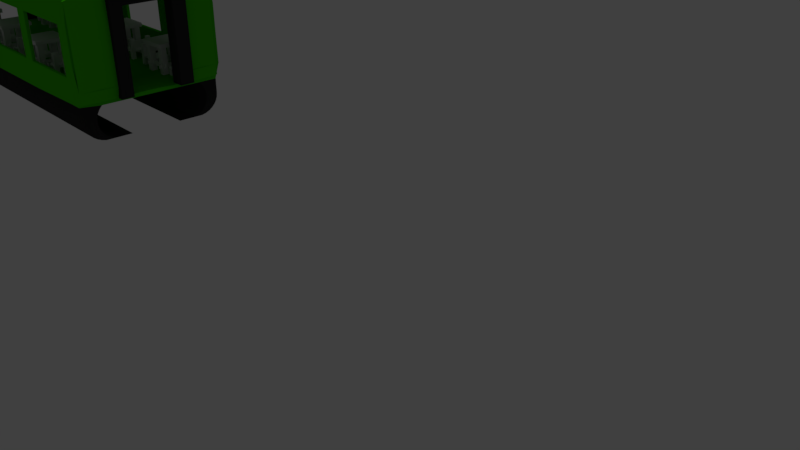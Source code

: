 # Source: magleves_wagon.blend  (saved by Blender 2.78.0; exported with 4.5.12 LTS)
import bpy
from mathutils import Matrix  # noqa: F401  (used for matrix-valued properties, if any)

bpy.ops.wm.read_factory_settings(use_empty=True)
scene = bpy.context.scene
scene.name = 'Scene'

# ---- collections
col_collection_1 = bpy.data.collections.new('Collection 1'); scene.collection.children.link(col_collection_1)

# ---- materials (node trees are filled in below, after node groups)
mat_material_001 = bpy.data.materials.new('Material.001')
mat_material_001.alpha_threshold = 0.0
mat_material_001.use_transparent_shadow = False
mat_material_001.diffuse_color = (0.05287, 0.5489, 0.0, 1.0)
mat_material_001.roughness = 0.5
mat_material_002 = bpy.data.materials.new('Material.002')
mat_material_002.alpha_threshold = 0.0
mat_material_002.use_transparent_shadow = False
mat_material_002.diffuse_color = (0.02721, 0.02721, 0.02721, 1.0)
mat_material_002.roughness = 0.5
mat_material_000 = bpy.data.materials.new('Material.000')
mat_material_000.alpha_threshold = 0.0
mat_material_000.use_transparent_shadow = False
mat_material_000.diffuse_color = (0.02721, 0.02721, 0.02721, 1.0)
mat_material_000.roughness = 0.5
mat_none_006 = bpy.data.materials.new('none.006')
mat_none_006.alpha_threshold = 0.0
mat_none_006.use_transparent_shadow = False
mat_none_006.roughness = 0.5
mat_none = bpy.data.materials.new('none')
mat_none.alpha_threshold = 0.0
mat_none.use_transparent_shadow = False
mat_none.roughness = 0.5
mat_none_005 = bpy.data.materials.new('none.005')
mat_none_005.alpha_threshold = 0.0
mat_none_005.use_transparent_shadow = False
mat_none_005.roughness = 0.5
mat_none_001 = bpy.data.materials.new('none.001')
mat_none_001.alpha_threshold = 0.0
mat_none_001.use_transparent_shadow = False
mat_none_001.roughness = 0.5
mat_none_002 = bpy.data.materials.new('none.002')
mat_none_002.alpha_threshold = 0.0
mat_none_002.use_transparent_shadow = False
mat_none_002.roughness = 0.5
mat_none_003 = bpy.data.materials.new('none.003')
mat_none_003.alpha_threshold = 0.0
mat_none_003.use_transparent_shadow = False
mat_none_003.roughness = 0.5
mat_none_004 = bpy.data.materials.new('none.004')
mat_none_004.alpha_threshold = 0.0
mat_none_004.use_transparent_shadow = False
mat_none_004.roughness = 0.5
mat_none_007 = bpy.data.materials.new('none.007')
mat_none_007.alpha_threshold = 0.0
mat_none_007.use_transparent_shadow = False
mat_none_007.roughness = 0.5
mat_none_008 = bpy.data.materials.new('none.008')
mat_none_008.alpha_threshold = 0.0
mat_none_008.use_transparent_shadow = False
mat_none_008.roughness = 0.5
mat_none_009 = bpy.data.materials.new('none.009')
mat_none_009.alpha_threshold = 0.0
mat_none_009.use_transparent_shadow = False
mat_none_009.roughness = 0.5
mat_none_010 = bpy.data.materials.new('none.010')
mat_none_010.alpha_threshold = 0.0
mat_none_010.use_transparent_shadow = False
mat_none_010.roughness = 0.5
mat_none_011 = bpy.data.materials.new('none.011')
mat_none_011.alpha_threshold = 0.0
mat_none_011.use_transparent_shadow = False
mat_none_011.roughness = 0.5
mat_none_012 = bpy.data.materials.new('none.012')
mat_none_012.alpha_threshold = 0.0
mat_none_012.use_transparent_shadow = False
mat_none_012.roughness = 0.5
mat_none_013 = bpy.data.materials.new('none.013')
mat_none_013.alpha_threshold = 0.0
mat_none_013.use_transparent_shadow = False
mat_none_013.roughness = 0.5
mat_none_014 = bpy.data.materials.new('none.014')
mat_none_014.alpha_threshold = 0.0
mat_none_014.use_transparent_shadow = False
mat_none_014.roughness = 0.5
mat_none_015 = bpy.data.materials.new('none.015')
mat_none_015.alpha_threshold = 0.0
mat_none_015.use_transparent_shadow = False
mat_none_015.roughness = 0.5
mat_none_016 = bpy.data.materials.new('none.016')
mat_none_016.alpha_threshold = 0.0
mat_none_016.use_transparent_shadow = False
mat_none_016.roughness = 0.5
mat_none_017 = bpy.data.materials.new('none.017')
mat_none_017.alpha_threshold = 0.0
mat_none_017.use_transparent_shadow = False
mat_none_017.roughness = 0.5
mat_none_018 = bpy.data.materials.new('none.018')
mat_none_018.alpha_threshold = 0.0
mat_none_018.use_transparent_shadow = False
mat_none_018.roughness = 0.5
mat_none_019 = bpy.data.materials.new('none.019')
mat_none_019.alpha_threshold = 0.0
mat_none_019.use_transparent_shadow = False
mat_none_019.roughness = 0.5
mat_none_020 = bpy.data.materials.new('none.020')
mat_none_020.alpha_threshold = 0.0
mat_none_020.use_transparent_shadow = False
mat_none_020.roughness = 0.5
mat_none_021 = bpy.data.materials.new('none.021')
mat_none_021.alpha_threshold = 0.0
mat_none_021.use_transparent_shadow = False
mat_none_021.roughness = 0.5
mat_none_022 = bpy.data.materials.new('none.022')
mat_none_022.alpha_threshold = 0.0
mat_none_022.use_transparent_shadow = False
mat_none_022.roughness = 0.5
mat_none_023 = bpy.data.materials.new('none.023')
mat_none_023.alpha_threshold = 0.0
mat_none_023.use_transparent_shadow = False
mat_none_023.roughness = 0.5

# ---- material node trees

# ---- world
world_world = bpy.data.worlds.new('World'); scene.world = world_world
world_world.color = (0.05088, 0.05088, 0.05088)
world_world.use_sun_shadow = False
world_world.sun_shadow_jitter_overblur = 0.0
world_world.cycles.sampling_method = 'MANUAL'

# ---- cameras
cam_camera = bpy.data.cameras.new('Camera')
cam_camera.clip_end = 100.0
cam_camera.lens = 35.0
cam_camera.sensor_width = 32.0
cam_camera.sensor_height = 18.0
cam_camera.ortho_scale = 7.314
cam_camera.dof.focus_distance = 0.0
cam_camera.dof.aperture_fstop = 128.0

# ---- lights
light_lamp = bpy.data.lights.new('Lamp', 'POINT')
light_lamp.transmission_factor = 0.0
light_lamp.cutoff_distance = 30.0
light_lamp.energy = 100.0
light_lamp.shadow_buffer_clip_start = 1.001
light_lamp.shadow_soft_size = 0.1
light_lamp.shadow_maximum_resolution = 0.006
light_lamp.use_absolute_resolution = True

# ---- meshes
me_cylinder_002 = bpy.data.meshes.new('Cylinder.002')
me_cylinder_002.from_pydata([(2.91, 1.0, -1.0), (2.91, 1.0, 0.9999), (2.911, -0.1046, -1.373), (2.911, -0.1046, 1.381), (2.905, 0.309, -1.373), (2.905, 0.309, 1.381), (2.906, 0.6691, -1.373), (2.906, 0.6691, 1.381), (2.912, 0.9135, -1.373), (2.912, 0.9135, 1.381), (-1.297, 1.0, 1.0), (-1.297, 1.0, -1.0), (-1.29, 1.0, 0.5556), (-1.29, 1.0, 0.7778), (-1.29, 1.0, -1.0), (-1.29, 1.0, 1.0), (-1.938, 0.9136, 0.5556), (-1.938, 0.9136, -0.5555), (-1.531, 1.0, 0.5556), (2.91, 1.0, 0.7777), (2.91, 1.0, 0.5555), (2.91, 1.0, 0.3333), (2.91, 1.0, 0.1111), (2.91, 1.0, -0.1112), (2.91, 1.0, -0.3334), (2.91, 1.0, -0.5556), (2.91, 1.0, -0.7778), (-1.297, 1.0, 0.7778), (-1.297, 1.0, 0.5556), (-1.297, 1.0, 0.3334), (-1.297, 1.0, 0.1111), (-1.297, 1.0, -0.1111), (-1.297, 1.0, -0.3333), (-1.297, 1.0, -0.7777), (2.909, 0.01949, -1.373), (2.909, 0.01949, 1.381), (-1.29, 1.0, 0.3334), (-1.29, 1.0, 0.1111), (-1.29, 1.0, -0.1111), (-1.29, 1.0, -0.3333), (-1.29, 1.0, -0.7777), (-0.4671, 1.0, 0.5556), (-0.2884, 1.0, 0.5556), (-1.623, 0.1456, 1.381), (-1.621, -0.1045, 1.381), (0.7247, 1.0, 1.0), (0.7254, -0.1045, -1.373), (0.7193, 0.309, -1.373), (0.7206, 0.6691, -1.373), (0.7265, 0.9135, -1.373), (0.7235, 0.1455, -1.373), (0.7235, 0.1455, 1.381), (0.7247, 1.0, -0.7778), (0.7247, 1.0, -0.5556), (0.7247, 1.0, -0.3333), (0.7247, 1.0, -0.1111), (0.7247, 1.0, 0.1111), (0.7247, 1.0, 0.3333), (0.7247, 1.0, 0.5555), (0.7247, 1.0, 0.7778), (0.7265, 0.9135, 1.381), (0.7206, 0.6691, 1.381), (0.7193, 0.309, 1.381), (0.7254, -0.1045, 1.381), (0.7247, 1.0, -1.0), (1.617, 1.0, 1.0), (1.618, -0.1046, -1.373), (1.612, 0.309, -1.373), (1.613, 0.6691, -1.373), (1.619, 0.9135, -1.373), (1.616, 0.1455, -1.373), (1.616, 0.1455, 1.381), (1.617, 1.0, -0.7778), (1.617, 1.0, -0.5556), (1.617, 1.0, -0.3334), (1.617, 1.0, -0.1111), (1.617, 1.0, 0.1111), (1.617, 1.0, 0.3333), (1.617, 1.0, 0.5555), (1.617, 1.0, 0.7777), (1.619, 0.9135, 1.381), (1.613, 0.6691, 1.381), (1.612, 0.309, 1.381), (1.618, -0.1046, 1.381), (1.617, 1.0, -1.0), (1.797, 1.0, 1.0), (1.798, -0.1046, -1.373), (1.792, 0.309, -1.373), (1.793, 0.6691, -1.373), (1.799, 0.9135, -1.373), (1.796, 0.1455, -1.373), (1.796, 0.1455, 1.381), (1.797, 1.0, -0.7778), (1.797, 1.0, -0.5556), (1.797, 1.0, -0.3334), (1.797, 1.0, -0.1111), (1.797, 1.0, 0.1111), (1.797, 1.0, 0.3333), (1.797, 1.0, 0.5555), (1.797, 1.0, 0.7777), (1.799, 0.9135, 1.381), (1.793, 0.6691, 1.381), (1.792, 0.309, 1.381), (1.798, -0.1046, 1.381), (1.797, 1.0, -1.0), (2.71, 1.0, 0.9999), (2.711, -0.1046, -1.373), (2.705, 0.309, -1.373), (2.706, 0.6691, -1.373), (2.712, 0.9135, -1.373), (2.709, 0.1455, -1.373), (2.709, 0.1455, 1.381), (2.71, 1.0, -0.7778), (2.71, 1.0, -0.5556), (2.71, 1.0, -0.3334), (2.71, 1.0, -0.1112), (2.71, 1.0, 0.1111), (2.71, 1.0, 0.3333), (2.71, 1.0, 0.5555), (2.71, 1.0, 0.7777), (2.712, 0.9135, 1.381), (2.706, 0.6691, 1.381), (2.705, 0.309, 1.381), (2.711, -0.1046, 1.381), (2.71, 1.0, -1.0), (-1.296, 1.0, -1.0), (-1.296, 1.0, 0.7778), (-1.296, 1.0, 0.5556), (-1.296, 1.0, -0.1111), (-1.296, 1.0, -0.5555), (-1.296, 1.0, -0.7777), (-1.291, 1.0, 0.5556), (-1.291, 1.0, 0.7778), (-1.291, 1.0, -1.0), (-1.291, 1.0, -0.1111), (-1.291, 1.0, -0.5555), (-1.291, 1.0, -0.7777), (-1.414, 1.0, 0.576), (2.911, -0.1046, -0.9798), (2.911, -0.1046, -0.5864), (2.911, -0.1046, -0.193), (2.911, -0.1046, 0.2003), (2.911, -0.1046, 0.5937), (2.911, -0.1046, 0.9871), (2.909, 0.01949, -0.9798), (2.909, 0.01949, -0.5545), (2.909, 0.01949, 0.5618), (2.909, 0.01949, 0.9871), (0.7254, -0.1045, -0.9798), (0.7254, -0.1045, -0.5864), (0.7254, -0.1045, -0.193), (0.7254, -0.1045, 0.2004), (0.7254, -0.1045, 0.5938), (0.7254, -0.1045, 0.9872), (1.618, -0.1046, -0.9798), (1.618, -0.1046, -0.5864), (1.618, -0.1046, -0.193), (1.618, -0.1046, 0.2004), (1.618, -0.1046, 0.5938), (1.618, -0.1046, 0.9871), (1.798, -0.1046, -0.9798), (1.798, -0.1046, -0.5864), (1.798, -0.1046, -0.193), (1.798, -0.1046, 0.2004), (1.798, -0.1046, 0.5938), (1.798, -0.1046, 0.9871), (2.711, -0.1046, -0.9798), (2.711, -0.1046, -0.5864), (2.711, -0.1046, -0.193), (2.711, -0.1046, 0.2003), (2.711, -0.1046, 0.5937), (2.711, -0.1046, 0.9871), (2.91, 1.0, 0.9999), (2.911, -0.1046, -1.373), (2.905, 0.309, -1.373), (2.906, 0.6691, -1.373), (2.912, 0.9135, -1.373), (2.909, 0.01949, -1.373), (2.909, 0.01949, 1.381), (2.91, 1.0, -0.7778), (2.91, 1.0, -0.5556), (2.91, 1.0, -0.3334), (2.91, 1.0, -0.1112), (2.91, 1.0, 0.1111), (2.91, 1.0, 0.3333), (2.91, 1.0, 0.5555), (2.91, 1.0, 0.7777), (2.912, 0.9135, 1.381), (2.906, 0.6691, 1.381), (2.905, 0.309, 1.381), (2.911, -0.1046, 1.381), (2.91, 1.0, -1.0), (2.911, -0.1046, -0.9798), (2.911, -0.1046, -0.5864), (2.911, -0.1046, -0.193), (2.911, -0.1046, 0.2003), (2.911, -0.1046, 0.5937), (2.911, -0.1046, 0.9871), (-1.29, 1.0, 0.5556), (-1.938, 0.9136, 0.5556), (-1.531, 1.0, 0.5556), (2.91, 1.0, 0.5555), (-1.297, 1.0, 0.5556), (-0.4671, 1.0, 0.5556), (-0.2884, 1.0, 0.5556), (0.7247, 1.0, 0.5555), (1.617, 1.0, 0.5555), (1.797, 1.0, 0.5555), (2.71, 1.0, 0.5555), (-1.296, 1.0, 0.5556), (-1.291, 1.0, 0.5556), (-1.414, 1.0, 0.576), (2.91, 1.0, 0.5555), (-1.29, 1.0, -0.5555), (-1.938, 0.9136, -0.5555), (-1.531, 1.0, -0.5555), (2.91, 1.0, -0.5556), (-1.297, 1.0, -0.5555), (-0.4671, 1.0, -0.5555), (0.7247, 1.0, -0.5556), (1.617, 1.0, -0.5556), (1.797, 1.0, -0.5556), (2.71, 1.0, -0.5556), (-1.414, 1.0, -0.576), (2.91, 1.0, -0.5556), (2.709, 0.1455, 1.381), (2.71, 1.0, -0.7778), (2.71, 1.0, -0.5556), (2.71, 1.0, -0.3334), (2.71, 1.0, -0.1112), (2.71, 1.0, 0.1111), (2.71, 1.0, 0.3333), (2.71, 1.0, 0.5555), (2.71, 1.0, 0.7777), (2.712, 0.9135, 1.381), (2.706, 0.6691, 1.381), (2.705, 0.309, 1.381), (2.711, -0.1046, 1.381), (2.71, 1.0, -1.0), (2.711, -0.1046, -0.9798), (2.711, -0.1046, -0.5864), (2.711, -0.1046, -0.193), (2.711, -0.1046, 0.2003), (2.711, -0.1046, 0.5937), (2.711, -0.1046, 0.9871), (2.71, 1.0, 0.9999), (2.711, -0.1046, -1.373), (2.705, 0.309, -1.373), (2.706, 0.6691, -1.373), (2.712, 0.9135, -1.373), (2.709, 0.1455, -1.373), (2.71, 1.0, 0.5555), (2.71, 1.0, -0.5556), (2.91, 1.0, 0.9999), (2.911, -0.1046, -1.373), (2.905, 0.309, -1.373), (2.906, 0.6691, -1.373), (2.912, 0.9135, -1.373), (2.909, 0.01949, -1.373), (2.909, 0.01949, 1.381), (2.91, 1.0, -0.7778), (2.91, 1.0, -0.5556), (2.91, 1.0, -0.3334), (2.91, 1.0, -0.1112), (2.91, 1.0, 0.1111), (2.91, 1.0, 0.3333), (2.91, 1.0, 0.5555), (2.91, 1.0, 0.7777), (2.912, 0.9135, 1.381), (2.906, 0.6691, 1.381), (2.905, 0.309, 1.381), (2.911, -0.1046, 1.381), (2.91, 1.0, -1.0), (2.911, -0.1046, -0.9798), (2.911, -0.1046, -0.5864), (2.911, -0.1046, -0.193), (2.911, -0.1046, 0.2003), (2.911, -0.1046, 0.5937), (2.911, -0.1046, 0.9871), (2.91, 1.0, 0.5555), (2.91, 1.0, -0.5556), (2.915, 1.001, -0.5566), (2.915, 1.001, 0.5506), (0.5257, 0.1455, 1.381), (0.5269, 1.0, -0.7778), (0.5269, 1.0, -0.5556), (0.5269, 1.0, -0.3333), (0.5269, 1.0, -0.1111), (0.5269, 1.0, 0.1111), (0.5269, 1.0, 0.3333), (0.5269, 1.0, 0.5555), (0.5269, 1.0, 0.7778), (0.5287, 0.9135, 1.381), (0.5228, 0.6691, 1.381), (0.5215, 0.309, 1.381), (0.5276, -0.1045, 1.381), (0.5269, 1.0, -1.0), (0.5269, 1.0, 1.0), (0.5276, -0.1045, -1.373), (0.5215, 0.309, -1.373), (0.5228, 0.6691, -1.373), (0.5287, 0.9135, -1.373), (0.5257, 0.1455, -1.373), (0.5276, -0.1045, -0.9798), (0.5276, -0.1045, -0.5864), (0.5276, -0.1045, -0.193), (0.5276, -0.1045, 0.2004), (0.5276, -0.1045, 0.5938), (0.5276, -0.1045, 0.9872), (0.5269, 1.0, 0.5555), (0.5269, 1.0, -0.5556), (-0.3689, 0.1455, 1.381), (-0.3678, 1.0, -0.7778), (-0.3678, 1.0, -0.5555), (-0.3678, 1.0, -0.3333), (-0.3678, 1.0, -0.1111), (-0.3678, 1.0, 0.1111), (-0.3678, 1.0, 0.3333), (-0.3678, 1.0, 0.5556), (-0.3678, 1.0, 0.7778), (-0.3659, 0.9135, 1.381), (-0.3718, 0.6691, 1.381), (-0.3732, 0.309, 1.381), (-0.3671, -0.1045, 1.381), (-0.3678, 1.0, -1.0), (-0.3671, -0.1045, -0.9797), (-0.3671, -0.1045, -0.5864), (-0.3671, -0.1045, -0.193), (-0.3671, -0.1045, 0.2004), (-0.3671, -0.1045, 0.5938), (-0.3671, -0.1045, 0.9872), (-0.3678, 1.0, 0.5556), (-0.3678, 1.0, -0.5555), (-0.3678, 1.0, 1.0), (-0.3671, -0.1045, -1.373), (-0.3732, 0.309, -1.373), (-0.3719, 0.6691, -1.373), (-0.3659, 0.9135, -1.373), (-0.3689, 0.1455, -1.373), (-0.5813, 0.1455, 1.381), (-0.5802, 1.0, -0.7778), (-0.5802, 1.0, -0.5555), (-0.5802, 1.0, -0.3333), (-0.5802, 1.0, -0.1111), (-0.5802, 1.0, 0.1111), (-0.5802, 1.0, 0.3333), (-0.5802, 1.0, 0.5556), (-0.5802, 1.0, 0.7778), (-0.5784, 0.9135, 1.381), (-0.5843, 0.6691, 1.381), (-0.5856, 0.309, 1.381), (-0.5795, -0.1045, 1.381), (-0.5802, 1.0, -1.0), (-0.5795, -0.1045, -0.9797), (-0.5795, -0.1045, -0.5864), (-0.5795, -0.1045, -0.193), (-0.5795, -0.1045, 0.2004), (-0.5795, -0.1045, 0.5938), (-0.5795, -0.1045, 0.9872), (-0.5802, 1.0, 0.5556), (-0.5802, 1.0, -0.5555), (-0.5802, 1.0, 1.0), (-0.5795, -0.1045, -1.373), (-0.5856, 0.309, -1.373), (-0.5843, 0.6691, -1.373), (-0.5784, 0.9135, -1.373), (-0.5813, 0.1455, -1.373), (-1.486, 0.1456, 1.381), (-1.485, 1.0, -0.7777), (-1.485, 1.0, -0.5555), (-1.485, 1.0, -0.3333), (-1.485, 1.0, -0.1111), (-1.485, 1.0, 0.1111), (-1.485, 1.0, 0.3334), (-1.485, 1.0, 0.5556), (-1.485, 1.0, 0.7778), (-1.483, 0.9136, 1.381), (-1.489, 0.6691, 1.381), (-1.49, 0.309, 1.381), (-1.484, -0.1045, 1.381), (-1.485, 1.0, -1.0), (-1.484, -0.1045, -0.9797), (-1.484, -0.1045, -0.5863), (-1.484, -0.1045, -0.1929), (-1.484, -0.1045, 0.2004), (-1.484, -0.1045, 0.5938), (-1.484, -0.1045, 0.9872), (-1.485, 1.0, 0.5556), (-1.485, 1.0, -0.5555), (-1.485, 1.0, 1.0), (-1.484, -0.1045, -1.373), (-1.49, 0.309, -1.373), (-1.489, 0.6691, -1.373), (-1.483, 0.9136, -1.373), (-1.486, 0.1456, -1.373), (-1.632, 0.1456, 1.381), (-1.631, 1.0, -0.7777), (-1.631, 1.0, -0.5555), (-1.631, 1.0, -0.3333), (-1.631, 1.0, -0.1111), (-1.631, 1.0, 0.1111), (-1.631, 1.0, 0.3334), (-1.631, 1.0, 0.5556), (-1.631, 1.0, 0.7778), (-1.629, 0.9136, 1.381), (-1.635, 0.6691, 1.381), (-1.636, 0.309, 1.381), (-1.63, -0.1045, 1.381), (-1.631, 1.0, -1.0), (-1.63, -0.1045, -0.9797), (-1.63, -0.1045, -0.5544), (-1.63, -0.1045, -0.1929), (-1.63, -0.1045, 0.2004), (-1.63, -0.1045, 0.554), (-1.63, -0.1045, 0.9872), (-1.631, 1.0, 0.5556), (-1.631, 1.0, -0.5555), (-1.631, 1.0, 1.0), (-1.63, -0.1045, -1.373), (-1.636, 0.309, -1.373), (-1.635, 0.6691, -1.373), (-1.629, 0.9136, -1.373), (-1.632, 0.1456, -1.373), (-1.631, 1.0, 1.0), (-1.63, -0.1045, -1.373), (-1.636, 0.309, -1.373), (-1.635, 0.6691, -1.373), (-1.629, 0.9136, -1.373), (-1.632, 0.1456, -1.373), (-1.632, 0.1456, 1.381), (-1.631, 1.0, -0.7777), (-1.631, 1.0, -0.5555), (-1.631, 1.0, -0.3333), (-1.631, 1.0, -0.1111), (-1.631, 1.0, 0.1111), (-1.631, 1.0, 0.3334), (-1.631, 1.0, 0.5556), (-1.631, 1.0, 0.7778), (-1.629, 0.9136, 1.381), (-1.635, 0.6691, 1.381), (-1.636, 0.309, 1.381), (-1.63, -0.1045, 1.381), (-1.631, 1.0, -1.0), (-1.63, -0.1045, -0.9797), (-1.63, -0.1045, -0.5544), (-1.63, -0.1045, -0.1929), (-1.63, -0.1045, 0.2004), (-1.63, -0.1045, 0.554), (-1.63, -0.1045, 0.9872), (-1.631, 1.0, 0.5556), (-1.631, 1.0, -0.5555)], [(125, 11), (199, 16), (126, 27), (128, 31), (130, 33), (203, 41), (204, 42), (407, 44), (135, 129), (13, 132), (14, 133), (38, 134), (40, 136), (211, 137), (18, 200), (17, 214), (266, 282), (261, 281)], [(178, 35, 5, 189), (189, 5, 7, 188), (188, 7, 9, 187), (187, 9, 1, 172), (179, 26, 0, 191), (172, 1, 19, 186), (212, 201, 20, 185), (185, 20, 21, 184), (184, 21, 22, 183), (183, 22, 23, 182), (182, 23, 24, 181), (181, 24, 25, 180), (224, 216, 26, 179), (210, 198, 12, 131), (197, 143, 3, 190), (143, 147, 35, 3), (190, 3, 35, 178), (202, 209, 127, 28), (68, 48, 49, 69), (69, 49, 64, 84), (66, 46, 50, 70), (295, 63, 51, 283), (308, 153, 63, 295), (310, 219, 52, 284), (286, 54, 53, 285), (287, 55, 54, 286), (288, 56, 55, 287), (289, 57, 56, 288), (290, 58, 57, 289), (309, 205, 58, 290), (297, 45, 59, 291), (284, 52, 64, 296), (292, 60, 45, 297), (293, 61, 60, 292), (294, 62, 61, 293), (283, 51, 62, 294), (86, 66, 70, 90), (89, 69, 84, 104), (88, 68, 69, 89), (87, 67, 68, 88), (90, 70, 67, 87), (63, 83, 71, 51), (153, 159, 83, 63), (219, 220, 72, 52), (54, 74, 73, 53), (55, 75, 74, 54), (56, 76, 75, 55), (57, 77, 76, 56), (58, 78, 77, 57), (205, 206, 78, 58), (45, 65, 79, 59), (52, 72, 84, 64), (60, 80, 65, 45), (61, 81, 80, 60), (108, 88, 89, 109), (109, 89, 104, 124), (106, 86, 90, 110), (83, 103, 91, 71), (159, 165, 103, 83), (220, 221, 92, 72), (74, 94, 93, 73), (75, 95, 94, 74), (76, 96, 95, 75), (77, 97, 96, 76), (78, 98, 97, 77), (206, 207, 98, 78), (65, 85, 99, 79), (72, 92, 104, 84), (80, 100, 85, 65), (81, 101, 100, 80), (82, 102, 101, 81), (71, 91, 102, 82), (246, 106, 110, 250), (249, 109, 124, 238), (248, 108, 109, 249), (247, 107, 108, 248), (250, 110, 107, 247), (103, 123, 111, 91), (165, 171, 123, 103), (221, 222, 112, 92), (94, 114, 113, 93), (95, 115, 114, 94), (96, 116, 115, 95), (97, 117, 116, 96), (98, 118, 117, 97), (207, 208, 118, 98), (85, 105, 119, 99), (92, 112, 124, 104), (100, 120, 105, 85), (101, 121, 120, 100), (86, 106, 166, 160), (160, 166, 167, 161), (161, 167, 168, 162), (162, 168, 169, 163), (163, 169, 170, 164), (164, 170, 171, 165), (66, 86, 160, 154), (154, 160, 161, 155), (155, 161, 162, 156), (156, 162, 163, 157), (157, 163, 164, 158), (158, 164, 165, 159), (46, 66, 154, 148), (148, 154, 155, 149), (149, 155, 156, 150), (150, 156, 157, 151), (151, 157, 158, 152), (152, 158, 159, 153), (298, 46, 148, 303), (303, 148, 149, 304), (304, 149, 150, 305), (305, 150, 151, 306), (306, 151, 152, 307), (307, 152, 153, 308), (2, 34, 144, 138), (138, 144, 145, 139), (142, 146, 147, 143), (173, 2, 138, 192), (192, 138, 139, 193), (193, 139, 140, 194), (194, 140, 141, 195), (195, 141, 142, 196), (196, 142, 143, 197), (9, 35, 147, 146, 20, 201, 19, 1), (0, 26, 216, 25, 145, 144, 34, 8), (277, 196, 197, 278), (276, 195, 196, 277), (275, 194, 195, 276), (274, 193, 194, 275), (273, 192, 193, 274), (254, 173, 192, 273), (34, 177, 174, 4), (4, 174, 175, 6), (6, 175, 176, 8), (8, 176, 191, 0), (2, 173, 177, 34), (271, 190, 178, 259), (278, 197, 190, 271), (280, 224, 179, 260), (262, 181, 180, 261), (263, 182, 181, 262), (264, 183, 182, 263), (265, 184, 183, 264), (266, 185, 184, 265), (279, 212, 185, 266), (253, 172, 186, 267), (260, 179, 191, 272), (268, 187, 172, 253), (269, 188, 187, 268), (270, 189, 188, 269), (259, 178, 189, 270), (267, 186, 212, 279), (99, 119, 208, 207), (79, 99, 207, 206), (59, 79, 206, 205), (291, 59, 205, 309), (186, 19, 201, 212), (261, 180, 224, 280), (93, 113, 222, 221), (73, 93, 221, 220), (53, 73, 220, 219), (285, 53, 219, 310), (180, 25, 216, 224), (113, 227, 252, 222), (119, 233, 251, 208), (111, 225, 236, 122), (122, 236, 235, 121), (121, 235, 234, 120), (120, 234, 245, 105), (112, 226, 238, 124), (105, 245, 233, 119), (208, 251, 232, 118), (118, 232, 231, 117), (117, 231, 230, 116), (116, 230, 229, 115), (115, 229, 228, 114), (114, 228, 227, 113), (222, 252, 226, 112), (171, 244, 237, 123), (123, 237, 225, 111), (106, 246, 239, 166), (166, 239, 240, 167), (167, 240, 241, 168), (168, 241, 242, 169), (169, 242, 243, 170), (170, 243, 244, 171), (258, 250, 247, 255), (255, 247, 248, 256), (256, 248, 249, 257), (257, 249, 238, 272), (254, 246, 250, 258), (173, 254, 258, 177), (176, 257, 272, 191), (175, 256, 257, 176), (174, 255, 256, 175), (177, 258, 255, 174), (227, 261, 280, 252), (233, 267, 279, 251), (225, 259, 270, 236), (236, 270, 269, 235), (235, 269, 268, 234), (234, 268, 253, 245), (226, 260, 272, 238), (245, 253, 267, 233), (251, 279, 266, 232), (232, 266, 265, 231), (231, 265, 264, 230), (230, 264, 263, 229), (229, 263, 262, 228), (228, 262, 261, 227), (252, 280, 260, 226), (244, 278, 271, 237), (237, 271, 259, 225), (246, 254, 273, 239), (239, 273, 274, 240), (240, 274, 275, 241), (241, 275, 276, 242), (242, 276, 277, 243), (243, 277, 278, 244), (313, 285, 310, 332), (319, 291, 309, 331), (329, 307, 308, 330), (328, 306, 307, 329), (327, 305, 306, 328), (326, 304, 305, 327), (325, 303, 304, 326), (334, 298, 303, 325), (321, 293, 292, 320), (320, 292, 297, 333), (312, 284, 296, 324), (333, 297, 291, 319), (331, 309, 290, 318), (318, 290, 289, 317), (317, 289, 288, 316), (316, 288, 287, 315), (315, 287, 286, 314), (314, 286, 285, 313), (332, 310, 284, 312), (330, 308, 295, 323), (323, 295, 283, 311), (50, 302, 299, 47), (47, 299, 300, 48), (48, 300, 301, 49), (49, 301, 296, 64), (46, 298, 302, 50), (351, 323, 311, 339), (358, 330, 323, 351), (360, 332, 312, 340), (342, 314, 313, 341), (343, 315, 314, 342), (344, 316, 315, 343), (345, 317, 316, 344), (346, 318, 317, 345), (359, 331, 318, 346), (361, 333, 319, 347), (340, 312, 324, 352), (348, 320, 333, 361), (349, 321, 320, 348), (350, 322, 321, 349), (339, 311, 322, 350), (362, 334, 325, 353), (353, 325, 326, 354), (354, 326, 327, 355), (355, 327, 328, 356), (356, 328, 329, 357), (357, 329, 330, 358), (347, 319, 331, 359), (341, 313, 332, 360), (300, 336, 337, 301), (301, 337, 324, 296), (298, 334, 338, 302), (369, 341, 360, 388), (375, 347, 359, 387), (385, 357, 358, 386), (384, 356, 357, 385), (383, 355, 356, 384), (382, 354, 355, 383), (381, 353, 354, 382), (390, 362, 353, 381), (377, 349, 348, 376), (376, 348, 361, 389), (368, 340, 352, 380), (389, 361, 347, 375), (387, 359, 346, 374), (374, 346, 345, 373), (373, 345, 344, 372), (372, 344, 343, 371), (371, 343, 342, 370), (370, 342, 341, 369), (388, 360, 340, 368), (386, 358, 351, 379), (379, 351, 339, 367), (338, 366, 363, 335), (335, 363, 364, 336), (336, 364, 365, 337), (337, 365, 352, 324), (334, 362, 366, 338), (448, 386, 379, 441), (450, 388, 368, 430), (432, 370, 369, 431), (433, 371, 370, 432), (434, 372, 371, 433), (435, 373, 372, 434), (436, 374, 373, 435), (449, 387, 374, 436), (423, 389, 375, 437), (430, 368, 380, 442), (438, 376, 389, 423), (439, 377, 376, 438), (440, 378, 377, 439), (429, 367, 378, 440), (424, 390, 381, 443), (443, 381, 382, 444), (444, 382, 383, 445), (445, 383, 384, 446), (446, 384, 385, 447), (447, 385, 386, 448), (437, 375, 387, 449), (431, 369, 388, 450), (364, 392, 393, 365), (365, 393, 380, 352), (362, 390, 394, 366), (428, 422, 419, 425), (425, 419, 420, 426), (426, 420, 421, 427), (427, 421, 408, 442), (424, 418, 422, 428), (43, 44, 379, 367), (410, 416, 396, 408, 421, 420, 419, 422, 418, 409), (415, 413, 414, 407, 404, 417, 403), (390, 424, 428, 394), (393, 427, 442, 380), (392, 426, 427, 393), (391, 425, 426, 392), (394, 428, 425, 391), (397, 431, 450, 416), (403, 437, 449, 415), (413, 447, 448, 414), (412, 446, 447, 413), (411, 445, 446, 412), (410, 444, 445, 411), (409, 443, 444, 410), (418, 424, 443, 409), (395, 429, 440, 406), (406, 440, 439, 405), (405, 439, 438, 404), (404, 438, 423, 417), (396, 430, 442, 408), (417, 423, 437, 403), (415, 449, 436, 402), (402, 436, 435, 401), (401, 435, 434, 400), (400, 434, 433, 399), (399, 433, 432, 398), (398, 432, 431, 397), (416, 450, 430, 396), (414, 448, 441, 407)])
me_cylinder_002.materials.append(mat_material_001)
me_cylinder_002.use_remesh_preserve_volume = False
me_cylinder_002.use_remesh_preserve_attributes = False
me_cylinder_002.use_mirror_vertex_groups = False
me_cylinder_002.update()
me_cylinder = bpy.data.meshes.new('Cylinder')
me_cylinder.from_pydata([(3.315e-08, 1.893, -0.381), (-1.509e-08, 1.893, 0.3589), (0.07433, 1.886, -0.381), (0.07433, 1.886, 0.3589), (0.1458, 1.864, -0.381), (0.1458, 1.864, 0.3589), (0.2117, 1.829, -0.381), (0.2117, 1.829, 0.3589), (0.2694, 1.781, -0.381), (0.2694, 1.781, 0.3589), (0.3168, 1.724, -0.381), (0.3168, 1.724, 0.3589), (0.352, 1.658, -0.381), (0.352, 1.658, 0.3589), (0.3737, 1.586, -0.381), (0.3737, 1.586, 0.3589), (0.3737, -0.07433, -0.381), (0.3737, -0.07433, 0.3589), (0.352, -0.1458, -0.381), (0.352, -0.1458, 0.3589), (0.3168, -0.2117, -0.381), (0.3168, -0.2117, 0.3589), (0.2694, -0.2694, -0.381), (0.2694, -0.2694, 0.3589), (0.2117, -0.3168, -0.381), (0.2117, -0.3168, 0.3589), (0.1458, -0.352, -0.381), (0.1458, -0.352, 0.3589), (0.07433, -0.3737, -0.381), (0.07433, -0.3737, 0.3589), (-9.1e-08, -0.381, -0.381), (-1.392e-07, -0.381, 0.3589), (-0.07433, -0.3737, -0.381), (-0.07433, -0.3737, 0.3589), (-0.1458, -0.352, -0.381), (-0.1458, -0.352, 0.3589), (-0.2117, -0.3168, -0.381), (-0.2117, -0.3168, 0.3589), (-0.2694, -0.2694, -0.381), (-0.2694, -0.2694, 0.3589), (-0.3168, -0.2117, -0.381), (-0.3168, -0.2117, 0.3589), (-0.352, -0.1458, -0.381), (-0.352, -0.1458, 0.3589), (-0.3737, -0.07433, -0.381), (-0.3737, -0.07433, 0.3589), (-0.3737, 1.586, -0.381), (-0.3737, 1.586, 0.3589), (-0.352, 1.658, -0.381), (-0.352, 1.658, 0.3589), (-0.3168, 1.724, -0.381), (-0.3168, 1.724, 0.3589), (-0.2694, 1.781, -0.381), (-0.2694, 1.781, 0.3589), (-0.2117, 1.829, -0.381), (-0.2117, 1.829, 0.3589), (-0.1458, 1.864, -0.381), (-0.1458, 1.864, 0.3589), (-0.07433, 1.886, -0.381), (-0.07433, 1.886, 0.3589), (0.3737, 1.254, -0.381), (0.3737, 0.2578, -0.381), (0.3737, 1.254, 0.3589), (0.3737, 0.2578, 0.3589), (3.315e-08, 2.123, -0.381), (-1.509e-08, 2.123, 0.3589), (0.07433, 2.114, -0.381), (0.07433, 2.114, 0.3589), (0.1458, 2.088, -0.381), (0.1458, 2.088, 0.3589), (0.2117, 2.045, -0.381), (0.2117, 2.045, 0.3589), (0.2694, 1.987, -0.381), (0.2694, 1.987, 0.3589), (0.3168, 1.917, -0.381), (0.3168, 1.917, 0.3589), (0.352, 1.837, -0.381), (0.352, 1.837, 0.3589), (0.3737, 1.751, -0.381), (0.3737, 1.751, 0.3589), (0.3737, -0.2652, -0.381), (0.3737, -0.2652, 0.3589), (0.352, -0.3519, -0.381), (0.352, -0.3519, 0.3589), (0.3168, -0.4319, -0.381), (0.3168, -0.4319, 0.3589), (0.2694, -0.502, -0.381), (0.2694, -0.502, 0.3589), (0.2117, -0.5595, -0.381), (0.2117, -0.5595, 0.3589), (0.1458, -0.6023, -0.381), (0.1458, -0.6023, 0.3589), (0.07433, -0.6286, -0.381), (0.07433, -0.6286, 0.3589), (-9.1e-08, -0.6375, -0.381), (-1.392e-07, -0.6375, 0.3589), (-0.3694, -0.6418, -0.3807), (-0.3694, -0.6418, 0.3589), (-0.1458, -0.6023, -0.381), (-0.1458, -0.6023, 0.3589), (-0.2117, -0.5595, -0.381), (-0.2117, -0.5595, 0.3589), (-0.2694, -0.502, -0.381), (-0.2694, -0.502, 0.3589), (-0.3168, -0.4319, -0.381), (-0.3168, -0.4319, 0.3589), (-0.352, -0.3519, -0.381), (-0.352, -0.3519, 0.3589), (-0.3737, -0.2652, -0.381), (-0.3737, -0.2652, 0.3589), (-0.3737, 1.751, -0.381), (-0.3737, 1.751, 0.3589), (-0.352, 1.837, -0.381), (-0.352, 1.837, 0.3589), (-0.3168, 1.917, -0.381), (-0.3168, 1.917, 0.3589), (-0.2694, 1.987, -0.381), (-0.2694, 1.987, 0.3589), (-0.2117, 2.045, -0.381), (-0.2117, 2.045, 0.3589), (-0.1458, 2.088, -0.381), (-0.1458, 2.088, 0.3589), (-0.3929, 2.127, -0.382), (-0.3929, 2.127, 0.3589), (0.3737, 1.347, -0.381), (0.3737, 0.138, -0.381), (0.3737, 1.347, 0.3589), (0.3737, 0.138, 0.3589)], [(99, 98), (101, 100), (103, 102), (105, 104), (107, 106), (113, 112), (115, 114), (117, 116), (119, 118), (121, 120), (98, 101)], [(0, 1, 3, 2), (2, 3, 5, 4), (4, 5, 7, 6), (6, 7, 9, 8), (8, 9, 11, 10), (10, 11, 13, 12), (12, 13, 15, 14), (16, 17, 19, 18), (18, 19, 21, 20), (20, 21, 23, 22), (22, 23, 25, 24), (24, 25, 27, 26), (26, 27, 29, 28), (28, 29, 31, 30), (30, 31, 33, 32), (32, 33, 35, 34), (34, 35, 37, 36), (36, 37, 39, 38), (38, 39, 41, 40), (40, 41, 43, 42), (42, 43, 45, 44), (61, 63, 17, 16), (46, 47, 49, 48), (48, 49, 51, 50), (50, 51, 53, 52), (52, 53, 55, 54), (54, 55, 57, 56), (14, 15, 62, 60), (56, 57, 59, 58), (58, 59, 1, 0), (44, 45, 47, 46), (64, 65, 67, 66), (66, 67, 69, 68), (68, 69, 71, 70), (70, 71, 73, 72), (72, 73, 75, 74), (74, 75, 77, 76), (76, 77, 79, 78), (80, 81, 83, 82), (82, 83, 85, 84), (84, 85, 87, 86), (86, 87, 89, 88), (88, 89, 91, 90), (90, 91, 93, 92), (92, 93, 95, 94), (94, 95, 97, 96), (125, 127, 81, 80), (78, 79, 126, 124), (122, 123, 65, 64), (109, 45, 44, 108), (17, 81, 83, 85, 87, 89, 91, 93, 95, 97, 99, 101, 103, 105, 107, 109, 45, 43, 41, 39, 37, 35, 33, 31, 29, 27, 25, 23, 21, 19), (1, 59, 57, 55, 53, 51, 49, 47, 111, 113, 115, 117, 119, 121, 123, 65, 67, 69, 71, 73, 75, 77, 79, 15, 13, 11, 9, 7, 5, 3), (110, 111, 47, 46), (115, 113, 111, 123, 121, 119, 117), (101, 99, 97, 109, 107, 105, 103), (45, 97, 96, 44), (47, 123, 122, 46), (96, 108, 44), (80, 16, 18, 20, 22, 24, 26, 28, 30, 32, 34, 36, 38, 40, 42, 44, 108, 96, 94, 92, 90, 88, 86, 84, 82), (110, 46, 122), (58, 0, 2, 4, 6, 8, 10, 12, 14, 78, 76, 74, 72, 70, 68, 66, 64, 122, 46, 48, 50, 52, 54, 56)])
me_cylinder.materials.append(mat_material_002)
me_cylinder.use_remesh_preserve_volume = False
me_cylinder.use_remesh_preserve_attributes = False
me_cylinder.use_mirror_vertex_groups = False
me_cylinder.update()
me_cube = bpy.data.meshes.new('Cube')
me_cube.from_pydata([(-1.0, -1.0, -1.142), (-1.0, -9.56, 12.74), (-1.0, 1.0, -1.142), (-1.0, 1.0, 12.74), (1.0, -1.0, -1.142), (1.0, -9.56, 12.74), (1.0, 1.0, -1.142), (1.0, 1.0, 12.74), (-1.0, -9.56, -1.179), (-1.0, 1.0, 10.45), (1.0, 1.0, 10.45), (1.0, -9.56, -1.179), (-1.0, 1.0, 10.45), (1.0, 1.0, 10.45), (1.0, -1.0, 10.45), (-1.0, -1.0, 10.45), (-1.0, -7.788, -1.179), (-1.0, 1.0, 10.45), (1.0, 1.0, 10.45), (1.0, -7.788, -1.179), (-1.0, 1.0, 10.45), (1.0, 1.0, 10.45), (1.0, -7.788, 10.45), (-1.0, -7.788, 10.45), (-1.0, -7.737, 12.74), (-1.0, -0.6548, -1.142), (1.0, -7.737, 12.74), (1.0, -0.6548, -1.142), (1.0, -7.737, 10.45), (-1.0, -7.737, 10.45), (1.0, -0.6548, 10.45), (-1.0, -0.6548, 10.45), (-1.0, -6.272, 10.45), (1.0, -6.272, 10.45), (-1.0, -6.272, 10.45), (1.0, -6.272, 10.45), (-1.0, 1.0, 10.45), (1.0, 1.0, 10.45), (1.0, -7.788, 10.45), (-1.0, -7.788, 10.45), (-1.0, -6.272, 10.45), (1.0, -6.272, 10.45)], [], [(31, 12, 2, 25), (12, 13, 6, 2), (30, 14, 4, 27), (14, 15, 0, 4), (25, 2, 6, 27), (26, 7, 3, 24), (5, 1, 8, 11), (3, 7, 10, 9), (24, 3, 9, 29), (38, 39, 15, 14), (41, 38, 14, 30), (36, 37, 13, 12), (40, 36, 12, 31), (29, 9, 17, 32), (9, 10, 18, 17), (11, 8, 16, 19), (32, 17, 20, 34), (17, 18, 21, 20), (19, 16, 23, 22), (18, 33, 35, 21), (1, 24, 16, 8), (10, 28, 33, 18), (39, 40, 31, 15), (37, 41, 30, 13), (7, 26, 28, 10), (5, 26, 24, 1), (0, 25, 27, 4), (13, 30, 27, 6), (15, 31, 25, 0), (21, 35, 41, 37), (23, 34, 40, 39), (34, 20, 36, 40), (20, 21, 37, 36), (35, 22, 38, 41), (22, 23, 39, 38), (5, 11, 19, 22), (5, 22, 28, 26)])
me_cube.materials.append(mat_material_002)
me_cube.use_remesh_preserve_volume = False
me_cube.use_remesh_preserve_attributes = False
me_cube.use_mirror_vertex_groups = False
me_cube.update()
me_cube_001 = bpy.data.meshes.new('Cube.001')
me_cube_001.from_pydata([(-1.0, -1.0, -1.142), (-1.0, -9.56, 12.74), (-1.0, 1.0, -1.142), (-1.0, 1.0, 12.74), (1.0, -1.0, -1.142), (1.0, -9.56, 12.74), (1.0, 1.0, -1.142), (1.0, 1.0, 12.74), (-1.0, -9.56, -1.179), (-1.0, 1.0, 10.45), (1.0, 1.0, 10.45), (1.0, -9.56, -1.179), (-1.0, 1.0, 10.45), (1.0, 1.0, 10.45), (1.0, -1.0, 10.45), (-1.0, -1.0, 10.45), (-1.0, -7.788, -1.179), (-1.0, 1.0, 10.45), (1.0, 1.0, 10.45), (1.0, -7.788, -1.179), (-1.0, 1.0, 10.45), (1.0, 1.0, 10.45), (1.0, -7.788, 10.45), (-1.0, -7.788, 10.45), (-1.0, -7.737, 12.74), (-1.0, -0.6548, -1.142), (1.0, -7.737, 12.74), (1.0, -0.6548, -1.142), (1.0, -7.737, 10.45), (-1.0, -7.737, 10.45), (1.0, -0.6548, 10.45), (-1.0, -0.6548, 10.45), (-1.0, -6.272, 10.45), (1.0, -6.272, 10.45), (-1.0, -6.272, 10.45), (1.0, -6.272, 10.45), (-1.0, 1.0, 10.45), (1.0, 1.0, 10.45), (1.0, -7.788, 10.45), (-1.0, -7.788, 10.45), (-1.0, -6.272, 10.45), (1.0, -6.272, 10.45)], [], [(31, 12, 2, 25), (12, 13, 6, 2), (30, 14, 4, 27), (14, 15, 0, 4), (25, 2, 6, 27), (26, 7, 3, 24), (5, 1, 8, 11), (3, 7, 10, 9), (24, 3, 9, 29), (38, 39, 15, 14), (41, 38, 14, 30), (36, 37, 13, 12), (40, 36, 12, 31), (29, 9, 17, 32), (9, 10, 18, 17), (11, 8, 16, 19), (32, 17, 20, 34), (17, 18, 21, 20), (19, 16, 23, 22), (18, 33, 35, 21), (1, 24, 16, 8), (10, 28, 33, 18), (39, 40, 31, 15), (37, 41, 30, 13), (7, 26, 28, 10), (5, 26, 24, 1), (0, 25, 27, 4), (13, 30, 27, 6), (15, 31, 25, 0), (21, 35, 41, 37), (23, 34, 40, 39), (34, 20, 36, 40), (20, 21, 37, 36), (35, 22, 38, 41), (22, 23, 39, 38), (5, 11, 19, 22), (5, 22, 28, 26)])
me_cube_001.materials.append(mat_material_000)
me_cube_001.use_remesh_preserve_volume = False
me_cube_001.use_remesh_preserve_attributes = False
me_cube_001.use_mirror_vertex_groups = False
me_cube_001.update()
me_nodebox1_006 = bpy.data.meshes.new('nodebox1.006')
me_nodebox1_006.from_pydata([(0.5, -0.5, -0.5), (0.5, -0.5, -0.3125), (0.5, 0.5, -0.3125), (0.5, 0.5, -0.5), (0.3125, -0.5, -0.5), (0.3125, -0.5, -0.3125), (0.3125, 0.5, -0.3125), (0.3125, 0.5, -0.5), (-0.3125, -0.5, -0.5), (-0.3125, -0.5, -0.3125), (-0.3125, 0.5, -0.3125), (-0.3125, 0.5, -0.5), (-0.5, -0.5, -0.5), (-0.5, -0.5, -0.3125), (-0.5, 0.5, -0.3125), (-0.5, 0.5, -0.5), (0.4375, -0.125, -0.5), (0.4375, -0.125, 0.375), (0.4375, -0.0625, 0.375), (0.4375, -0.0625, -0.5), (-0.4375, -0.125, -0.5), (-0.4375, -0.125, 0.375), (-0.4375, -0.0625, 0.375), (-0.4375, -0.0625, -0.5), (0.5, 0.0625, -0.4375), (0.5, 0.0625, -0.375), (0.5, 0.375, -0.375), (0.5, 0.375, -0.4375), (-0.5, 0.0625, -0.4375), (-0.5, 0.0625, -0.375), (-0.5, 0.375, -0.375), (-0.5, 0.375, -0.4375), (0.5, -0.5, 0.1875), (0.5, -0.5, 0.375), (0.5, -0.0625, 0.375), (0.5, -0.0625, 0.1875), (0.3125, -0.5, 0.1875), (0.3125, -0.5, 0.375), (0.3125, -0.0625, 0.375), (0.3125, -0.0625, 0.1875), (-0.3125, -0.5, 0.1875), (-0.3125, -0.5, 0.375), (-0.3125, -0.0625, 0.375), (-0.3125, -0.0625, 0.1875), (-0.5, -0.5, 0.1875), (-0.5, -0.5, 0.375), (-0.5, -0.0625, 0.375), (-0.5, -0.0625, 0.1875)], [], [(0, 1, 2, 3), (4, 5, 6, 7), (0, 3, 7, 4), (1, 2, 6, 5), (0, 1, 5, 4), (3, 2, 6, 7), (8, 9, 10, 11), (12, 13, 14, 15), (8, 11, 15, 12), (9, 10, 14, 13), (8, 9, 13, 12), (11, 10, 14, 15), (16, 17, 18, 19), (20, 21, 22, 23), (16, 19, 23, 20), (17, 18, 22, 21), (16, 17, 21, 20), (19, 18, 22, 23), (24, 25, 26, 27), (28, 29, 30, 31), (24, 27, 31, 28), (25, 26, 30, 29), (24, 25, 29, 28), (27, 26, 30, 31), (32, 33, 34, 35), (36, 37, 38, 39), (32, 35, 39, 36), (33, 34, 38, 37), (32, 33, 37, 36), (35, 34, 38, 39), (40, 41, 42, 43), (44, 45, 46, 47), (40, 43, 47, 44), (41, 42, 46, 45), (40, 41, 45, 44), (43, 42, 46, 47)])
me_nodebox1_006.materials.append(mat_none_006)
me_nodebox1_006.use_remesh_preserve_volume = False
me_nodebox1_006.use_remesh_preserve_attributes = False
me_nodebox1_006.use_mirror_vertex_groups = False
me_nodebox1_006.update()
me_nodebox2 = bpy.data.meshes.new('nodebox2')
me_nodebox2.from_pydata([(-0.25, -0.5, 0.25), (-0.25, -0.5, 0.4375), (-0.25, 0.5, 0.4375), (-0.25, 0.5, 0.25), (-0.4375, -0.5, 0.25), (-0.4375, -0.5, 0.4375), (-0.4375, 0.5, 0.4375), (-0.4375, 0.5, 0.25), (0.375, -0.25, -0.5), (0.375, -0.25, 0.5), (0.375, -0.125, 0.5), (0.375, -0.125, -0.5), (0.3125, -0.25, -0.5), (0.3125, -0.25, 0.5), (0.3125, -0.125, 0.5), (0.3125, -0.125, -0.5), (0.5, -0.25, 0.3125), (0.5, -0.25, 0.375), (0.5, -0.125, 0.375), (0.5, -0.125, 0.3125), (-0.5, -0.25, 0.3125), (-0.5, -0.25, 0.375), (-0.5, -0.125, 0.375), (-0.5, -0.125, 0.3125), (0.4375, -0.5, -0.4375), (0.4375, -0.5, -0.25), (0.4375, 0.5, -0.25), (0.4375, 0.5, -0.4375), (0.25, -0.5, -0.4375), (0.25, -0.5, -0.25), (0.25, 0.5, -0.25), (0.25, 0.5, -0.4375), (0.5, 0.4017, -0.5), (0.5, 0.4017, 0.5), (0.5, 0.5267, 0.5), (0.5, 0.5267, -0.5), (-0.5, 0.4017, -0.5), (-0.5, 0.4017, 0.5), (-0.5, 0.5267, 0.5), (-0.5, 0.5267, -0.5), (0.4375, -0.5, 0.25), (0.4375, -0.5, 0.4375), (0.4375, 0.5, 0.4375), (0.4375, 0.5, 0.25), (0.25, -0.5, 0.25), (0.25, -0.5, 0.4375), (0.25, 0.5, 0.4375), (0.25, 0.5, 0.25), (0.5, -0.25, -0.375), (0.5, -0.25, -0.3125), (0.5, -0.125, -0.3125), (0.5, -0.125, -0.375), (-0.5, -0.25, -0.375), (-0.5, -0.25, -0.3125), (-0.5, -0.125, -0.3125), (-0.5, -0.125, -0.375), (-0.3125, -0.25, -0.5), (-0.3125, -0.25, 0.5), (-0.3125, -0.125, 0.5), (-0.3125, -0.125, -0.5), (-0.375, -0.25, -0.5), (-0.375, -0.25, 0.5), (-0.375, -0.125, 0.5), (-0.375, -0.125, -0.5), (-0.25, -0.5, -0.4375), (-0.25, -0.5, -0.25), (-0.25, 0.5, -0.25), (-0.25, 0.5, -0.4375), (-0.4375, -0.5, -0.4375), (-0.4375, -0.5, -0.25), (-0.4375, 0.5, -0.25), (-0.4375, 0.5, -0.4375)], [], [(0, 1, 2, 3), (4, 5, 6, 7), (0, 3, 7, 4), (1, 2, 6, 5), (0, 1, 5, 4), (3, 2, 6, 7), (8, 9, 10, 11), (12, 13, 14, 15), (8, 11, 15, 12), (9, 10, 14, 13), (8, 9, 13, 12), (11, 10, 14, 15), (16, 17, 18, 19), (20, 21, 22, 23), (16, 19, 23, 20), (17, 18, 22, 21), (16, 17, 21, 20), (19, 18, 22, 23), (24, 25, 26, 27), (28, 29, 30, 31), (24, 27, 31, 28), (25, 26, 30, 29), (24, 25, 29, 28), (27, 26, 30, 31), (32, 33, 34, 35), (36, 37, 38, 39), (32, 35, 39, 36), (33, 34, 38, 37), (32, 33, 37, 36), (35, 34, 38, 39), (40, 41, 42, 43), (44, 45, 46, 47), (40, 43, 47, 44), (41, 42, 46, 45), (40, 41, 45, 44), (43, 42, 46, 47), (48, 49, 50, 51), (52, 53, 54, 55), (48, 51, 55, 52), (49, 50, 54, 53), (48, 49, 53, 52), (51, 50, 54, 55), (56, 57, 58, 59), (60, 61, 62, 63), (56, 59, 63, 60), (57, 58, 62, 61), (56, 57, 61, 60), (59, 58, 62, 63), (64, 65, 66, 67), (68, 69, 70, 71), (64, 67, 71, 68), (65, 66, 70, 69), (64, 65, 69, 68), (67, 66, 70, 71)])
me_nodebox2.materials.append(mat_none)
me_nodebox2.use_remesh_preserve_volume = False
me_nodebox2.use_remesh_preserve_attributes = False
me_nodebox2.use_mirror_vertex_groups = False
me_nodebox2.update()
me_nodebox5_005 = bpy.data.meshes.new('nodebox5.005')
me_nodebox5_005.from_pydata([(0.5, -0.5, -0.5), (0.5, -0.5, -0.3125), (0.5, 0.5, -0.3125), (0.5, 0.5, -0.5), (0.3125, -0.5, -0.5), (0.3125, -0.5, -0.3125), (0.3125, 0.5, -0.3125), (0.3125, 0.5, -0.5), (-0.3125, -0.5, -0.5), (-0.3125, -0.5, -0.3125), (-0.3125, 0.5, -0.3125), (-0.3125, 0.5, -0.5), (-0.5, -0.5, -0.5), (-0.5, -0.5, -0.3125), (-0.5, 0.5, -0.3125), (-0.5, 0.5, -0.5), (0.4375, -0.125, -0.5), (0.4375, -0.125, 0.375), (0.4375, -0.0625, 0.375), (0.4375, -0.0625, -0.5), (-0.4375, -0.125, -0.5), (-0.4375, -0.125, 0.375), (-0.4375, -0.0625, 0.375), (-0.4375, -0.0625, -0.5), (0.5, 0.0625, -0.4375), (0.5, 0.0625, -0.375), (0.5, 0.375, -0.375), (0.5, 0.375, -0.4375), (-0.5, 0.0625, -0.4375), (-0.5, 0.0625, -0.375), (-0.5, 0.375, -0.375), (-0.5, 0.375, -0.4375), (0.5, -0.5, 0.1875), (0.5, -0.5, 0.375), (0.5, -0.0625, 0.375), (0.5, -0.0625, 0.1875), (0.3125, -0.5, 0.1875), (0.3125, -0.5, 0.375), (0.3125, -0.0625, 0.375), (0.3125, -0.0625, 0.1875), (-0.3125, -0.5, 0.1875), (-0.3125, -0.5, 0.375), (-0.3125, -0.0625, 0.375), (-0.3125, -0.0625, 0.1875), (-0.5, -0.5, 0.1875), (-0.5, -0.5, 0.375), (-0.5, -0.0625, 0.375), (-0.5, -0.0625, 0.1875)], [], [(0, 1, 2, 3), (4, 5, 6, 7), (0, 3, 7, 4), (1, 2, 6, 5), (0, 1, 5, 4), (3, 2, 6, 7), (8, 9, 10, 11), (12, 13, 14, 15), (8, 11, 15, 12), (9, 10, 14, 13), (8, 9, 13, 12), (11, 10, 14, 15), (16, 17, 18, 19), (20, 21, 22, 23), (16, 19, 23, 20), (17, 18, 22, 21), (16, 17, 21, 20), (19, 18, 22, 23), (24, 25, 26, 27), (28, 29, 30, 31), (24, 27, 31, 28), (25, 26, 30, 29), (24, 25, 29, 28), (27, 26, 30, 31), (32, 33, 34, 35), (36, 37, 38, 39), (32, 35, 39, 36), (33, 34, 38, 37), (32, 33, 37, 36), (35, 34, 38, 39), (40, 41, 42, 43), (44, 45, 46, 47), (40, 43, 47, 44), (41, 42, 46, 45), (40, 41, 45, 44), (43, 42, 46, 47)])
me_nodebox5_005.materials.append(mat_none_005)
me_nodebox5_005.use_remesh_preserve_volume = False
me_nodebox5_005.use_remesh_preserve_attributes = False
me_nodebox5_005.use_mirror_vertex_groups = False
me_nodebox5_005.update()
me_nodebox1_000 = bpy.data.meshes.new('nodebox1.000')
me_nodebox1_000.from_pydata([(0.5, -0.5, -0.5), (0.5, -0.5, -0.3125), (0.5, 0.5, -0.3125), (0.5, 0.5, -0.5), (0.3125, -0.5, -0.5), (0.3125, -0.5, -0.3125), (0.3125, 0.5, -0.3125), (0.3125, 0.5, -0.5), (-0.3125, -0.5, -0.5), (-0.3125, -0.5, -0.3125), (-0.3125, 0.5, -0.3125), (-0.3125, 0.5, -0.5), (-0.5, -0.5, -0.5), (-0.5, -0.5, -0.3125), (-0.5, 0.5, -0.3125), (-0.5, 0.5, -0.5), (0.4375, -0.125, -0.5), (0.4375, -0.125, 0.375), (0.4375, -0.0625, 0.375), (0.4375, -0.0625, -0.5), (-0.4375, -0.125, -0.5), (-0.4375, -0.125, 0.375), (-0.4375, -0.0625, 0.375), (-0.4375, -0.0625, -0.5), (0.5, 0.0625, -0.4375), (0.5, 0.0625, -0.375), (0.5, 0.375, -0.375), (0.5, 0.375, -0.4375), (-0.5, 0.0625, -0.4375), (-0.5, 0.0625, -0.375), (-0.5, 0.375, -0.375), (-0.5, 0.375, -0.4375), (0.5, -0.5, 0.1875), (0.5, -0.5, 0.375), (0.5, -0.0625, 0.375), (0.5, -0.0625, 0.1875), (0.3125, -0.5, 0.1875), (0.3125, -0.5, 0.375), (0.3125, -0.0625, 0.375), (0.3125, -0.0625, 0.1875), (-0.3125, -0.5, 0.1875), (-0.3125, -0.5, 0.375), (-0.3125, -0.0625, 0.375), (-0.3125, -0.0625, 0.1875), (-0.5, -0.5, 0.1875), (-0.5, -0.5, 0.375), (-0.5, -0.0625, 0.375), (-0.5, -0.0625, 0.1875)], [], [(0, 1, 2, 3), (4, 5, 6, 7), (0, 3, 7, 4), (1, 2, 6, 5), (0, 1, 5, 4), (3, 2, 6, 7), (8, 9, 10, 11), (12, 13, 14, 15), (8, 11, 15, 12), (9, 10, 14, 13), (8, 9, 13, 12), (11, 10, 14, 15), (16, 17, 18, 19), (20, 21, 22, 23), (16, 19, 23, 20), (17, 18, 22, 21), (16, 17, 21, 20), (19, 18, 22, 23), (24, 25, 26, 27), (28, 29, 30, 31), (24, 27, 31, 28), (25, 26, 30, 29), (24, 25, 29, 28), (27, 26, 30, 31), (32, 33, 34, 35), (36, 37, 38, 39), (32, 35, 39, 36), (33, 34, 38, 37), (32, 33, 37, 36), (35, 34, 38, 39), (40, 41, 42, 43), (44, 45, 46, 47), (40, 43, 47, 44), (41, 42, 46, 45), (40, 41, 45, 44), (43, 42, 46, 47)])
me_nodebox1_000.materials.append(mat_none_001)
me_nodebox1_000.use_remesh_preserve_volume = False
me_nodebox1_000.use_remesh_preserve_attributes = False
me_nodebox1_000.use_mirror_vertex_groups = False
me_nodebox1_000.update()
me_nodebox2_001 = bpy.data.meshes.new('nodebox2.001')
me_nodebox2_001.from_pydata([(-0.25, -0.5, 0.25), (-0.25, -0.5, 0.4375), (-0.25, 0.5, 0.4375), (-0.25, 0.5, 0.25), (-0.4375, -0.5, 0.25), (-0.4375, -0.5, 0.4375), (-0.4375, 0.5, 0.4375), (-0.4375, 0.5, 0.25), (0.375, -0.25, -0.5), (0.375, -0.25, 0.5), (0.375, -0.125, 0.5), (0.375, -0.125, -0.5), (0.3125, -0.25, -0.5), (0.3125, -0.25, 0.5), (0.3125, -0.125, 0.5), (0.3125, -0.125, -0.5), (0.5, -0.25, 0.3125), (0.5, -0.25, 0.375), (0.5, -0.125, 0.375), (0.5, -0.125, 0.3125), (-0.5, -0.25, 0.3125), (-0.5, -0.25, 0.375), (-0.5, -0.125, 0.375), (-0.5, -0.125, 0.3125), (0.4375, -0.5, -0.4375), (0.4375, -0.5, -0.25), (0.4375, 0.5, -0.25), (0.4375, 0.5, -0.4375), (0.25, -0.5, -0.4375), (0.25, -0.5, -0.25), (0.25, 0.5, -0.25), (0.25, 0.5, -0.4375), (0.5, 0.4017, -0.5), (0.5, 0.4017, 0.5), (0.5, 0.5267, 0.5), (0.5, 0.5267, -0.5), (-0.5, 0.4017, -0.5), (-0.5, 0.4017, 0.5), (-0.5, 0.5267, 0.5), (-0.5, 0.5267, -0.5), (0.4375, -0.5, 0.25), (0.4375, -0.5, 0.4375), (0.4375, 0.5, 0.4375), (0.4375, 0.5, 0.25), (0.25, -0.5, 0.25), (0.25, -0.5, 0.4375), (0.25, 0.5, 0.4375), (0.25, 0.5, 0.25), (0.5, -0.25, -0.375), (0.5, -0.25, -0.3125), (0.5, -0.125, -0.3125), (0.5, -0.125, -0.375), (-0.5, -0.25, -0.375), (-0.5, -0.25, -0.3125), (-0.5, -0.125, -0.3125), (-0.5, -0.125, -0.375), (-0.3125, -0.25, -0.5), (-0.3125, -0.25, 0.5), (-0.3125, -0.125, 0.5), (-0.3125, -0.125, -0.5), (-0.375, -0.25, -0.5), (-0.375, -0.25, 0.5), (-0.375, -0.125, 0.5), (-0.375, -0.125, -0.5), (-0.25, -0.5, -0.4375), (-0.25, -0.5, -0.25), (-0.25, 0.5, -0.25), (-0.25, 0.5, -0.4375), (-0.4375, -0.5, -0.4375), (-0.4375, -0.5, -0.25), (-0.4375, 0.5, -0.25), (-0.4375, 0.5, -0.4375)], [], [(0, 1, 2, 3), (4, 5, 6, 7), (0, 3, 7, 4), (1, 2, 6, 5), (0, 1, 5, 4), (3, 2, 6, 7), (8, 9, 10, 11), (12, 13, 14, 15), (8, 11, 15, 12), (9, 10, 14, 13), (8, 9, 13, 12), (11, 10, 14, 15), (16, 17, 18, 19), (20, 21, 22, 23), (16, 19, 23, 20), (17, 18, 22, 21), (16, 17, 21, 20), (19, 18, 22, 23), (24, 25, 26, 27), (28, 29, 30, 31), (24, 27, 31, 28), (25, 26, 30, 29), (24, 25, 29, 28), (27, 26, 30, 31), (32, 33, 34, 35), (36, 37, 38, 39), (32, 35, 39, 36), (33, 34, 38, 37), (32, 33, 37, 36), (35, 34, 38, 39), (40, 41, 42, 43), (44, 45, 46, 47), (40, 43, 47, 44), (41, 42, 46, 45), (40, 41, 45, 44), (43, 42, 46, 47), (48, 49, 50, 51), (52, 53, 54, 55), (48, 51, 55, 52), (49, 50, 54, 53), (48, 49, 53, 52), (51, 50, 54, 55), (56, 57, 58, 59), (60, 61, 62, 63), (56, 59, 63, 60), (57, 58, 62, 61), (56, 57, 61, 60), (59, 58, 62, 63), (64, 65, 66, 67), (68, 69, 70, 71), (64, 67, 71, 68), (65, 66, 70, 69), (64, 65, 69, 68), (67, 66, 70, 71)])
me_nodebox2_001.materials.append(mat_none_002)
me_nodebox2_001.use_remesh_preserve_volume = False
me_nodebox2_001.use_remesh_preserve_attributes = False
me_nodebox2_001.use_mirror_vertex_groups = False
me_nodebox2_001.update()
me_nodebox5_000 = bpy.data.meshes.new('nodebox5.000')
me_nodebox5_000.from_pydata([(0.5, -0.5, -0.5), (0.5, -0.5, -0.3125), (0.5, 0.5, -0.3125), (0.5, 0.5, -0.5), (0.3125, -0.5, -0.5), (0.3125, -0.5, -0.3125), (0.3125, 0.5, -0.3125), (0.3125, 0.5, -0.5), (-0.3125, -0.5, -0.5), (-0.3125, -0.5, -0.3125), (-0.3125, 0.5, -0.3125), (-0.3125, 0.5, -0.5), (-0.5, -0.5, -0.5), (-0.5, -0.5, -0.3125), (-0.5, 0.5, -0.3125), (-0.5, 0.5, -0.5), (0.4375, -0.125, -0.5), (0.4375, -0.125, 0.375), (0.4375, -0.0625, 0.375), (0.4375, -0.0625, -0.5), (-0.4375, -0.125, -0.5), (-0.4375, -0.125, 0.375), (-0.4375, -0.0625, 0.375), (-0.4375, -0.0625, -0.5), (0.5, 0.0625, -0.4375), (0.5, 0.0625, -0.375), (0.5, 0.375, -0.375), (0.5, 0.375, -0.4375), (-0.5, 0.0625, -0.4375), (-0.5, 0.0625, -0.375), (-0.5, 0.375, -0.375), (-0.5, 0.375, -0.4375), (0.5, -0.5, 0.1875), (0.5, -0.5, 0.375), (0.5, -0.0625, 0.375), (0.5, -0.0625, 0.1875), (0.3125, -0.5, 0.1875), (0.3125, -0.5, 0.375), (0.3125, -0.0625, 0.375), (0.3125, -0.0625, 0.1875), (-0.3125, -0.5, 0.1875), (-0.3125, -0.5, 0.375), (-0.3125, -0.0625, 0.375), (-0.3125, -0.0625, 0.1875), (-0.5, -0.5, 0.1875), (-0.5, -0.5, 0.375), (-0.5, -0.0625, 0.375), (-0.5, -0.0625, 0.1875)], [], [(0, 1, 2, 3), (4, 5, 6, 7), (0, 3, 7, 4), (1, 2, 6, 5), (0, 1, 5, 4), (3, 2, 6, 7), (8, 9, 10, 11), (12, 13, 14, 15), (8, 11, 15, 12), (9, 10, 14, 13), (8, 9, 13, 12), (11, 10, 14, 15), (16, 17, 18, 19), (20, 21, 22, 23), (16, 19, 23, 20), (17, 18, 22, 21), (16, 17, 21, 20), (19, 18, 22, 23), (24, 25, 26, 27), (28, 29, 30, 31), (24, 27, 31, 28), (25, 26, 30, 29), (24, 25, 29, 28), (27, 26, 30, 31), (32, 33, 34, 35), (36, 37, 38, 39), (32, 35, 39, 36), (33, 34, 38, 37), (32, 33, 37, 36), (35, 34, 38, 39), (40, 41, 42, 43), (44, 45, 46, 47), (40, 43, 47, 44), (41, 42, 46, 45), (40, 41, 45, 44), (43, 42, 46, 47)])
me_nodebox5_000.materials.append(mat_none_003)
me_nodebox5_000.use_remesh_preserve_volume = False
me_nodebox5_000.use_remesh_preserve_attributes = False
me_nodebox5_000.use_mirror_vertex_groups = False
me_nodebox5_000.update()
me_nodebox1_001 = bpy.data.meshes.new('nodebox1.001')
me_nodebox1_001.from_pydata([(0.5, -0.5, -0.5), (0.5, -0.5, -0.3125), (0.5, 0.5, -0.3125), (0.5, 0.5, -0.5), (0.3125, -0.5, -0.5), (0.3125, -0.5, -0.3125), (0.3125, 0.5, -0.3125), (0.3125, 0.5, -0.5), (-0.3125, -0.5, -0.5), (-0.3125, -0.5, -0.3125), (-0.3125, 0.5, -0.3125), (-0.3125, 0.5, -0.5), (-0.5, -0.5, -0.5), (-0.5, -0.5, -0.3125), (-0.5, 0.5, -0.3125), (-0.5, 0.5, -0.5), (0.4375, -0.125, -0.5), (0.4375, -0.125, 0.375), (0.4375, -0.0625, 0.375), (0.4375, -0.0625, -0.5), (-0.4375, -0.125, -0.5), (-0.4375, -0.125, 0.375), (-0.4375, -0.0625, 0.375), (-0.4375, -0.0625, -0.5), (0.5, 0.0625, -0.4375), (0.5, 0.0625, -0.375), (0.5, 0.375, -0.375), (0.5, 0.375, -0.4375), (-0.5, 0.0625, -0.4375), (-0.5, 0.0625, -0.375), (-0.5, 0.375, -0.375), (-0.5, 0.375, -0.4375), (0.5, -0.5, 0.1875), (0.5, -0.5, 0.375), (0.5, -0.0625, 0.375), (0.5, -0.0625, 0.1875), (0.3125, -0.5, 0.1875), (0.3125, -0.5, 0.375), (0.3125, -0.0625, 0.375), (0.3125, -0.0625, 0.1875), (-0.3125, -0.5, 0.1875), (-0.3125, -0.5, 0.375), (-0.3125, -0.0625, 0.375), (-0.3125, -0.0625, 0.1875), (-0.5, -0.5, 0.1875), (-0.5, -0.5, 0.375), (-0.5, -0.0625, 0.375), (-0.5, -0.0625, 0.1875)], [], [(0, 1, 2, 3), (4, 5, 6, 7), (0, 3, 7, 4), (1, 2, 6, 5), (0, 1, 5, 4), (3, 2, 6, 7), (8, 9, 10, 11), (12, 13, 14, 15), (8, 11, 15, 12), (9, 10, 14, 13), (8, 9, 13, 12), (11, 10, 14, 15), (16, 17, 18, 19), (20, 21, 22, 23), (16, 19, 23, 20), (17, 18, 22, 21), (16, 17, 21, 20), (19, 18, 22, 23), (24, 25, 26, 27), (28, 29, 30, 31), (24, 27, 31, 28), (25, 26, 30, 29), (24, 25, 29, 28), (27, 26, 30, 31), (32, 33, 34, 35), (36, 37, 38, 39), (32, 35, 39, 36), (33, 34, 38, 37), (32, 33, 37, 36), (35, 34, 38, 39), (40, 41, 42, 43), (44, 45, 46, 47), (40, 43, 47, 44), (41, 42, 46, 45), (40, 41, 45, 44), (43, 42, 46, 47)])
me_nodebox1_001.materials.append(mat_none_004)
me_nodebox1_001.use_remesh_preserve_volume = False
me_nodebox1_001.use_remesh_preserve_attributes = False
me_nodebox1_001.use_mirror_vertex_groups = False
me_nodebox1_001.update()
me_nodebox2_002 = bpy.data.meshes.new('nodebox2.002')
me_nodebox2_002.from_pydata([(-0.25, -0.5, 0.25), (-0.25, -0.5, 0.4375), (-0.25, 0.5, 0.4375), (-0.25, 0.5, 0.25), (-0.4375, -0.5, 0.25), (-0.4375, -0.5, 0.4375), (-0.4375, 0.5, 0.4375), (-0.4375, 0.5, 0.25), (0.375, -0.25, -0.5), (0.375, -0.25, 0.5), (0.375, -0.125, 0.5), (0.375, -0.125, -0.5), (0.3125, -0.25, -0.5), (0.3125, -0.25, 0.5), (0.3125, -0.125, 0.5), (0.3125, -0.125, -0.5), (0.5, -0.25, 0.3125), (0.5, -0.25, 0.375), (0.5, -0.125, 0.375), (0.5, -0.125, 0.3125), (-0.5, -0.25, 0.3125), (-0.5, -0.25, 0.375), (-0.5, -0.125, 0.375), (-0.5, -0.125, 0.3125), (0.4375, -0.5, -0.4375), (0.4375, -0.5, -0.25), (0.4375, 0.5, -0.25), (0.4375, 0.5, -0.4375), (0.25, -0.5, -0.4375), (0.25, -0.5, -0.25), (0.25, 0.5, -0.25), (0.25, 0.5, -0.4375), (0.5, 0.4017, -0.5), (0.5, 0.4017, 0.5), (0.5, 0.5267, 0.5), (0.5, 0.5267, -0.5), (-0.5, 0.4017, -0.5), (-0.5, 0.4017, 0.5), (-0.5, 0.5267, 0.5), (-0.5, 0.5267, -0.5), (0.4375, -0.5, 0.25), (0.4375, -0.5, 0.4375), (0.4375, 0.5, 0.4375), (0.4375, 0.5, 0.25), (0.25, -0.5, 0.25), (0.25, -0.5, 0.4375), (0.25, 0.5, 0.4375), (0.25, 0.5, 0.25), (0.5, -0.25, -0.375), (0.5, -0.25, -0.3125), (0.5, -0.125, -0.3125), (0.5, -0.125, -0.375), (-0.5, -0.25, -0.375), (-0.5, -0.25, -0.3125), (-0.5, -0.125, -0.3125), (-0.5, -0.125, -0.375), (-0.3125, -0.25, -0.5), (-0.3125, -0.25, 0.5), (-0.3125, -0.125, 0.5), (-0.3125, -0.125, -0.5), (-0.375, -0.25, -0.5), (-0.375, -0.25, 0.5), (-0.375, -0.125, 0.5), (-0.375, -0.125, -0.5), (-0.25, -0.5, -0.4375), (-0.25, -0.5, -0.25), (-0.25, 0.5, -0.25), (-0.25, 0.5, -0.4375), (-0.4375, -0.5, -0.4375), (-0.4375, -0.5, -0.25), (-0.4375, 0.5, -0.25), (-0.4375, 0.5, -0.4375)], [], [(0, 1, 2, 3), (4, 5, 6, 7), (0, 3, 7, 4), (1, 2, 6, 5), (0, 1, 5, 4), (3, 2, 6, 7), (8, 9, 10, 11), (12, 13, 14, 15), (8, 11, 15, 12), (9, 10, 14, 13), (8, 9, 13, 12), (11, 10, 14, 15), (16, 17, 18, 19), (20, 21, 22, 23), (16, 19, 23, 20), (17, 18, 22, 21), (16, 17, 21, 20), (19, 18, 22, 23), (24, 25, 26, 27), (28, 29, 30, 31), (24, 27, 31, 28), (25, 26, 30, 29), (24, 25, 29, 28), (27, 26, 30, 31), (32, 33, 34, 35), (36, 37, 38, 39), (32, 35, 39, 36), (33, 34, 38, 37), (32, 33, 37, 36), (35, 34, 38, 39), (40, 41, 42, 43), (44, 45, 46, 47), (40, 43, 47, 44), (41, 42, 46, 45), (40, 41, 45, 44), (43, 42, 46, 47), (48, 49, 50, 51), (52, 53, 54, 55), (48, 51, 55, 52), (49, 50, 54, 53), (48, 49, 53, 52), (51, 50, 54, 55), (56, 57, 58, 59), (60, 61, 62, 63), (56, 59, 63, 60), (57, 58, 62, 61), (56, 57, 61, 60), (59, 58, 62, 63), (64, 65, 66, 67), (68, 69, 70, 71), (64, 67, 71, 68), (65, 66, 70, 69), (64, 65, 69, 68), (67, 66, 70, 71)])
me_nodebox2_002.materials.append(mat_none_007)
me_nodebox2_002.use_remesh_preserve_volume = False
me_nodebox2_002.use_remesh_preserve_attributes = False
me_nodebox2_002.use_mirror_vertex_groups = False
me_nodebox2_002.update()
me_nodebox5_001 = bpy.data.meshes.new('nodebox5.001')
me_nodebox5_001.from_pydata([(0.5, -0.5, -0.5), (0.5, -0.5, -0.3125), (0.5, 0.5, -0.3125), (0.5, 0.5, -0.5), (0.3125, -0.5, -0.5), (0.3125, -0.5, -0.3125), (0.3125, 0.5, -0.3125), (0.3125, 0.5, -0.5), (-0.3125, -0.5, -0.5), (-0.3125, -0.5, -0.3125), (-0.3125, 0.5, -0.3125), (-0.3125, 0.5, -0.5), (-0.5, -0.5, -0.5), (-0.5, -0.5, -0.3125), (-0.5, 0.5, -0.3125), (-0.5, 0.5, -0.5), (0.4375, -0.125, -0.5), (0.4375, -0.125, 0.375), (0.4375, -0.0625, 0.375), (0.4375, -0.0625, -0.5), (-0.4375, -0.125, -0.5), (-0.4375, -0.125, 0.375), (-0.4375, -0.0625, 0.375), (-0.4375, -0.0625, -0.5), (0.5, 0.0625, -0.4375), (0.5, 0.0625, -0.375), (0.5, 0.375, -0.375), (0.5, 0.375, -0.4375), (-0.5, 0.0625, -0.4375), (-0.5, 0.0625, -0.375), (-0.5, 0.375, -0.375), (-0.5, 0.375, -0.4375), (0.5, -0.5, 0.1875), (0.5, -0.5, 0.375), (0.5, -0.0625, 0.375), (0.5, -0.0625, 0.1875), (0.3125, -0.5, 0.1875), (0.3125, -0.5, 0.375), (0.3125, -0.0625, 0.375), (0.3125, -0.0625, 0.1875), (-0.3125, -0.5, 0.1875), (-0.3125, -0.5, 0.375), (-0.3125, -0.0625, 0.375), (-0.3125, -0.0625, 0.1875), (-0.5, -0.5, 0.1875), (-0.5, -0.5, 0.375), (-0.5, -0.0625, 0.375), (-0.5, -0.0625, 0.1875)], [], [(0, 1, 2, 3), (4, 5, 6, 7), (0, 3, 7, 4), (1, 2, 6, 5), (0, 1, 5, 4), (3, 2, 6, 7), (8, 9, 10, 11), (12, 13, 14, 15), (8, 11, 15, 12), (9, 10, 14, 13), (8, 9, 13, 12), (11, 10, 14, 15), (16, 17, 18, 19), (20, 21, 22, 23), (16, 19, 23, 20), (17, 18, 22, 21), (16, 17, 21, 20), (19, 18, 22, 23), (24, 25, 26, 27), (28, 29, 30, 31), (24, 27, 31, 28), (25, 26, 30, 29), (24, 25, 29, 28), (27, 26, 30, 31), (32, 33, 34, 35), (36, 37, 38, 39), (32, 35, 39, 36), (33, 34, 38, 37), (32, 33, 37, 36), (35, 34, 38, 39), (40, 41, 42, 43), (44, 45, 46, 47), (40, 43, 47, 44), (41, 42, 46, 45), (40, 41, 45, 44), (43, 42, 46, 47)])
me_nodebox5_001.materials.append(mat_none_008)
me_nodebox5_001.use_remesh_preserve_volume = False
me_nodebox5_001.use_remesh_preserve_attributes = False
me_nodebox5_001.use_mirror_vertex_groups = False
me_nodebox5_001.update()
me_nodebox1_002 = bpy.data.meshes.new('nodebox1.002')
me_nodebox1_002.from_pydata([(0.5, -0.5, -0.5), (0.5, -0.5, -0.3125), (0.5, 0.5, -0.3125), (0.5, 0.5, -0.5), (0.3125, -0.5, -0.5), (0.3125, -0.5, -0.3125), (0.3125, 0.5, -0.3125), (0.3125, 0.5, -0.5), (-0.3125, -0.5, -0.5), (-0.3125, -0.5, -0.3125), (-0.3125, 0.5, -0.3125), (-0.3125, 0.5, -0.5), (-0.5, -0.5, -0.5), (-0.5, -0.5, -0.3125), (-0.5, 0.5, -0.3125), (-0.5, 0.5, -0.5), (0.4375, -0.125, -0.5), (0.4375, -0.125, 0.375), (0.4375, -0.0625, 0.375), (0.4375, -0.0625, -0.5), (-0.4375, -0.125, -0.5), (-0.4375, -0.125, 0.375), (-0.4375, -0.0625, 0.375), (-0.4375, -0.0625, -0.5), (0.5, 0.0625, -0.4375), (0.5, 0.0625, -0.375), (0.5, 0.375, -0.375), (0.5, 0.375, -0.4375), (-0.5, 0.0625, -0.4375), (-0.5, 0.0625, -0.375), (-0.5, 0.375, -0.375), (-0.5, 0.375, -0.4375), (0.5, -0.5, 0.1875), (0.5, -0.5, 0.375), (0.5, -0.0625, 0.375), (0.5, -0.0625, 0.1875), (0.3125, -0.5, 0.1875), (0.3125, -0.5, 0.375), (0.3125, -0.0625, 0.375), (0.3125, -0.0625, 0.1875), (-0.3125, -0.5, 0.1875), (-0.3125, -0.5, 0.375), (-0.3125, -0.0625, 0.375), (-0.3125, -0.0625, 0.1875), (-0.5, -0.5, 0.1875), (-0.5, -0.5, 0.375), (-0.5, -0.0625, 0.375), (-0.5, -0.0625, 0.1875)], [], [(0, 1, 2, 3), (4, 5, 6, 7), (0, 3, 7, 4), (1, 2, 6, 5), (0, 1, 5, 4), (3, 2, 6, 7), (8, 9, 10, 11), (12, 13, 14, 15), (8, 11, 15, 12), (9, 10, 14, 13), (8, 9, 13, 12), (11, 10, 14, 15), (16, 17, 18, 19), (20, 21, 22, 23), (16, 19, 23, 20), (17, 18, 22, 21), (16, 17, 21, 20), (19, 18, 22, 23), (24, 25, 26, 27), (28, 29, 30, 31), (24, 27, 31, 28), (25, 26, 30, 29), (24, 25, 29, 28), (27, 26, 30, 31), (32, 33, 34, 35), (36, 37, 38, 39), (32, 35, 39, 36), (33, 34, 38, 37), (32, 33, 37, 36), (35, 34, 38, 39), (40, 41, 42, 43), (44, 45, 46, 47), (40, 43, 47, 44), (41, 42, 46, 45), (40, 41, 45, 44), (43, 42, 46, 47)])
me_nodebox1_002.materials.append(mat_none_009)
me_nodebox1_002.use_remesh_preserve_volume = False
me_nodebox1_002.use_remesh_preserve_attributes = False
me_nodebox1_002.use_mirror_vertex_groups = False
me_nodebox1_002.update()
me_nodebox2_003 = bpy.data.meshes.new('nodebox2.003')
me_nodebox2_003.from_pydata([(-0.25, -0.5, 0.25), (-0.25, -0.5, 0.4375), (-0.25, 0.5, 0.4375), (-0.25, 0.5, 0.25), (-0.4375, -0.5, 0.25), (-0.4375, -0.5, 0.4375), (-0.4375, 0.5, 0.4375), (-0.4375, 0.5, 0.25), (0.375, -0.25, -0.5), (0.375, -0.25, 0.5), (0.375, -0.125, 0.5), (0.375, -0.125, -0.5), (0.3125, -0.25, -0.5), (0.3125, -0.25, 0.5), (0.3125, -0.125, 0.5), (0.3125, -0.125, -0.5), (0.5, -0.25, 0.3125), (0.5, -0.25, 0.375), (0.5, -0.125, 0.375), (0.5, -0.125, 0.3125), (-0.5, -0.25, 0.3125), (-0.5, -0.25, 0.375), (-0.5, -0.125, 0.375), (-0.5, -0.125, 0.3125), (0.4375, -0.5, -0.4375), (0.4375, -0.5, -0.25), (0.4375, 0.5, -0.25), (0.4375, 0.5, -0.4375), (0.25, -0.5, -0.4375), (0.25, -0.5, -0.25), (0.25, 0.5, -0.25), (0.25, 0.5, -0.4375), (0.5, 0.4017, -0.5), (0.5, 0.4017, 0.5), (0.5, 0.5267, 0.5), (0.5, 0.5267, -0.5), (-0.5, 0.4017, -0.5), (-0.5, 0.4017, 0.5), (-0.5, 0.5267, 0.5), (-0.5, 0.5267, -0.5), (0.4375, -0.5, 0.25), (0.4375, -0.5, 0.4375), (0.4375, 0.5, 0.4375), (0.4375, 0.5, 0.25), (0.25, -0.5, 0.25), (0.25, -0.5, 0.4375), (0.25, 0.5, 0.4375), (0.25, 0.5, 0.25), (0.5, -0.25, -0.375), (0.5, -0.25, -0.3125), (0.5, -0.125, -0.3125), (0.5, -0.125, -0.375), (-0.5, -0.25, -0.375), (-0.5, -0.25, -0.3125), (-0.5, -0.125, -0.3125), (-0.5, -0.125, -0.375), (-0.3125, -0.25, -0.5), (-0.3125, -0.25, 0.5), (-0.3125, -0.125, 0.5), (-0.3125, -0.125, -0.5), (-0.375, -0.25, -0.5), (-0.375, -0.25, 0.5), (-0.375, -0.125, 0.5), (-0.375, -0.125, -0.5), (-0.25, -0.5, -0.4375), (-0.25, -0.5, -0.25), (-0.25, 0.5, -0.25), (-0.25, 0.5, -0.4375), (-0.4375, -0.5, -0.4375), (-0.4375, -0.5, -0.25), (-0.4375, 0.5, -0.25), (-0.4375, 0.5, -0.4375)], [], [(0, 1, 2, 3), (4, 5, 6, 7), (0, 3, 7, 4), (1, 2, 6, 5), (0, 1, 5, 4), (3, 2, 6, 7), (8, 9, 10, 11), (12, 13, 14, 15), (8, 11, 15, 12), (9, 10, 14, 13), (8, 9, 13, 12), (11, 10, 14, 15), (16, 17, 18, 19), (20, 21, 22, 23), (16, 19, 23, 20), (17, 18, 22, 21), (16, 17, 21, 20), (19, 18, 22, 23), (24, 25, 26, 27), (28, 29, 30, 31), (24, 27, 31, 28), (25, 26, 30, 29), (24, 25, 29, 28), (27, 26, 30, 31), (32, 33, 34, 35), (36, 37, 38, 39), (32, 35, 39, 36), (33, 34, 38, 37), (32, 33, 37, 36), (35, 34, 38, 39), (40, 41, 42, 43), (44, 45, 46, 47), (40, 43, 47, 44), (41, 42, 46, 45), (40, 41, 45, 44), (43, 42, 46, 47), (48, 49, 50, 51), (52, 53, 54, 55), (48, 51, 55, 52), (49, 50, 54, 53), (48, 49, 53, 52), (51, 50, 54, 55), (56, 57, 58, 59), (60, 61, 62, 63), (56, 59, 63, 60), (57, 58, 62, 61), (56, 57, 61, 60), (59, 58, 62, 63), (64, 65, 66, 67), (68, 69, 70, 71), (64, 67, 71, 68), (65, 66, 70, 69), (64, 65, 69, 68), (67, 66, 70, 71)])
me_nodebox2_003.materials.append(mat_none_010)
me_nodebox2_003.use_remesh_preserve_volume = False
me_nodebox2_003.use_remesh_preserve_attributes = False
me_nodebox2_003.use_mirror_vertex_groups = False
me_nodebox2_003.update()
me_nodebox5_002 = bpy.data.meshes.new('nodebox5.002')
me_nodebox5_002.from_pydata([(0.5, -0.5, -0.5), (0.5, -0.5, -0.3125), (0.5, 0.5, -0.3125), (0.5, 0.5, -0.5), (0.3125, -0.5, -0.5), (0.3125, -0.5, -0.3125), (0.3125, 0.5, -0.3125), (0.3125, 0.5, -0.5), (-0.3125, -0.5, -0.5), (-0.3125, -0.5, -0.3125), (-0.3125, 0.5, -0.3125), (-0.3125, 0.5, -0.5), (-0.5, -0.5, -0.5), (-0.5, -0.5, -0.3125), (-0.5, 0.5, -0.3125), (-0.5, 0.5, -0.5), (0.4375, -0.125, -0.5), (0.4375, -0.125, 0.375), (0.4375, -0.0625, 0.375), (0.4375, -0.0625, -0.5), (-0.4375, -0.125, -0.5), (-0.4375, -0.125, 0.375), (-0.4375, -0.0625, 0.375), (-0.4375, -0.0625, -0.5), (0.5, 0.0625, -0.4375), (0.5, 0.0625, -0.375), (0.5, 0.375, -0.375), (0.5, 0.375, -0.4375), (-0.5, 0.0625, -0.4375), (-0.5, 0.0625, -0.375), (-0.5, 0.375, -0.375), (-0.5, 0.375, -0.4375), (0.5, -0.5, 0.1875), (0.5, -0.5, 0.375), (0.5, -0.0625, 0.375), (0.5, -0.0625, 0.1875), (0.3125, -0.5, 0.1875), (0.3125, -0.5, 0.375), (0.3125, -0.0625, 0.375), (0.3125, -0.0625, 0.1875), (-0.3125, -0.5, 0.1875), (-0.3125, -0.5, 0.375), (-0.3125, -0.0625, 0.375), (-0.3125, -0.0625, 0.1875), (-0.5, -0.5, 0.1875), (-0.5, -0.5, 0.375), (-0.5, -0.0625, 0.375), (-0.5, -0.0625, 0.1875)], [], [(0, 1, 2, 3), (4, 5, 6, 7), (0, 3, 7, 4), (1, 2, 6, 5), (0, 1, 5, 4), (3, 2, 6, 7), (8, 9, 10, 11), (12, 13, 14, 15), (8, 11, 15, 12), (9, 10, 14, 13), (8, 9, 13, 12), (11, 10, 14, 15), (16, 17, 18, 19), (20, 21, 22, 23), (16, 19, 23, 20), (17, 18, 22, 21), (16, 17, 21, 20), (19, 18, 22, 23), (24, 25, 26, 27), (28, 29, 30, 31), (24, 27, 31, 28), (25, 26, 30, 29), (24, 25, 29, 28), (27, 26, 30, 31), (32, 33, 34, 35), (36, 37, 38, 39), (32, 35, 39, 36), (33, 34, 38, 37), (32, 33, 37, 36), (35, 34, 38, 39), (40, 41, 42, 43), (44, 45, 46, 47), (40, 43, 47, 44), (41, 42, 46, 45), (40, 41, 45, 44), (43, 42, 46, 47)])
me_nodebox5_002.materials.append(mat_none_011)
me_nodebox5_002.use_remesh_preserve_volume = False
me_nodebox5_002.use_remesh_preserve_attributes = False
me_nodebox5_002.use_mirror_vertex_groups = False
me_nodebox5_002.update()
me_nodebox1_003 = bpy.data.meshes.new('nodebox1.003')
me_nodebox1_003.from_pydata([(0.5, -0.5, -0.5), (0.5, -0.5, -0.3125), (0.5, 0.5, -0.3125), (0.5, 0.5, -0.5), (0.3125, -0.5, -0.5), (0.3125, -0.5, -0.3125), (0.3125, 0.5, -0.3125), (0.3125, 0.5, -0.5), (-0.3125, -0.5, -0.5), (-0.3125, -0.5, -0.3125), (-0.3125, 0.5, -0.3125), (-0.3125, 0.5, -0.5), (-0.5, -0.5, -0.5), (-0.5, -0.5, -0.3125), (-0.5, 0.5, -0.3125), (-0.5, 0.5, -0.5), (0.4375, -0.125, -0.5), (0.4375, -0.125, 0.375), (0.4375, -0.0625, 0.375), (0.4375, -0.0625, -0.5), (-0.4375, -0.125, -0.5), (-0.4375, -0.125, 0.375), (-0.4375, -0.0625, 0.375), (-0.4375, -0.0625, -0.5), (0.5, 0.0625, -0.4375), (0.5, 0.0625, -0.375), (0.5, 0.375, -0.375), (0.5, 0.375, -0.4375), (-0.5, 0.0625, -0.4375), (-0.5, 0.0625, -0.375), (-0.5, 0.375, -0.375), (-0.5, 0.375, -0.4375), (0.5, -0.5, 0.1875), (0.5, -0.5, 0.375), (0.5, -0.0625, 0.375), (0.5, -0.0625, 0.1875), (0.3125, -0.5, 0.1875), (0.3125, -0.5, 0.375), (0.3125, -0.0625, 0.375), (0.3125, -0.0625, 0.1875), (-0.3125, -0.5, 0.1875), (-0.3125, -0.5, 0.375), (-0.3125, -0.0625, 0.375), (-0.3125, -0.0625, 0.1875), (-0.5, -0.5, 0.1875), (-0.5, -0.5, 0.375), (-0.5, -0.0625, 0.375), (-0.5, -0.0625, 0.1875)], [], [(0, 1, 2, 3), (4, 5, 6, 7), (0, 3, 7, 4), (1, 2, 6, 5), (0, 1, 5, 4), (3, 2, 6, 7), (8, 9, 10, 11), (12, 13, 14, 15), (8, 11, 15, 12), (9, 10, 14, 13), (8, 9, 13, 12), (11, 10, 14, 15), (16, 17, 18, 19), (20, 21, 22, 23), (16, 19, 23, 20), (17, 18, 22, 21), (16, 17, 21, 20), (19, 18, 22, 23), (24, 25, 26, 27), (28, 29, 30, 31), (24, 27, 31, 28), (25, 26, 30, 29), (24, 25, 29, 28), (27, 26, 30, 31), (32, 33, 34, 35), (36, 37, 38, 39), (32, 35, 39, 36), (33, 34, 38, 37), (32, 33, 37, 36), (35, 34, 38, 39), (40, 41, 42, 43), (44, 45, 46, 47), (40, 43, 47, 44), (41, 42, 46, 45), (40, 41, 45, 44), (43, 42, 46, 47)])
me_nodebox1_003.materials.append(mat_none_012)
me_nodebox1_003.use_remesh_preserve_volume = False
me_nodebox1_003.use_remesh_preserve_attributes = False
me_nodebox1_003.use_mirror_vertex_groups = False
me_nodebox1_003.update()
me_nodebox1_004 = bpy.data.meshes.new('nodebox1.004')
me_nodebox1_004.from_pydata([(0.5, -0.5, -0.5), (0.5, -0.5, -0.3125), (0.5, 0.5, -0.3125), (0.5, 0.5, -0.5), (0.3125, -0.5, -0.5), (0.3125, -0.5, -0.3125), (0.3125, 0.5, -0.3125), (0.3125, 0.5, -0.5), (-0.3125, -0.5, -0.5), (-0.3125, -0.5, -0.3125), (-0.3125, 0.5, -0.3125), (-0.3125, 0.5, -0.5), (-0.5, -0.5, -0.5), (-0.5, -0.5, -0.3125), (-0.5, 0.5, -0.3125), (-0.5, 0.5, -0.5), (0.4375, -0.125, -0.5), (0.4375, -0.125, 0.375), (0.4375, -0.0625, 0.375), (0.4375, -0.0625, -0.5), (-0.4375, -0.125, -0.5), (-0.4375, -0.125, 0.375), (-0.4375, -0.0625, 0.375), (-0.4375, -0.0625, -0.5), (0.5, 0.0625, -0.4375), (0.5, 0.0625, -0.375), (0.5, 0.375, -0.375), (0.5, 0.375, -0.4375), (-0.5, 0.0625, -0.4375), (-0.5, 0.0625, -0.375), (-0.5, 0.375, -0.375), (-0.5, 0.375, -0.4375), (0.5, -0.5, 0.1875), (0.5, -0.5, 0.375), (0.5, -0.0625, 0.375), (0.5, -0.0625, 0.1875), (0.3125, -0.5, 0.1875), (0.3125, -0.5, 0.375), (0.3125, -0.0625, 0.375), (0.3125, -0.0625, 0.1875), (-0.3125, -0.5, 0.1875), (-0.3125, -0.5, 0.375), (-0.3125, -0.0625, 0.375), (-0.3125, -0.0625, 0.1875), (-0.5, -0.5, 0.1875), (-0.5, -0.5, 0.375), (-0.5, -0.0625, 0.375), (-0.5, -0.0625, 0.1875)], [], [(0, 1, 2, 3), (4, 5, 6, 7), (0, 3, 7, 4), (1, 2, 6, 5), (0, 1, 5, 4), (3, 2, 6, 7), (8, 9, 10, 11), (12, 13, 14, 15), (8, 11, 15, 12), (9, 10, 14, 13), (8, 9, 13, 12), (11, 10, 14, 15), (16, 17, 18, 19), (20, 21, 22, 23), (16, 19, 23, 20), (17, 18, 22, 21), (16, 17, 21, 20), (19, 18, 22, 23), (24, 25, 26, 27), (28, 29, 30, 31), (24, 27, 31, 28), (25, 26, 30, 29), (24, 25, 29, 28), (27, 26, 30, 31), (32, 33, 34, 35), (36, 37, 38, 39), (32, 35, 39, 36), (33, 34, 38, 37), (32, 33, 37, 36), (35, 34, 38, 39), (40, 41, 42, 43), (44, 45, 46, 47), (40, 43, 47, 44), (41, 42, 46, 45), (40, 41, 45, 44), (43, 42, 46, 47)])
me_nodebox1_004.materials.append(mat_none_013)
me_nodebox1_004.use_remesh_preserve_volume = False
me_nodebox1_004.use_remesh_preserve_attributes = False
me_nodebox1_004.use_mirror_vertex_groups = False
me_nodebox1_004.update()
me_nodebox1_005 = bpy.data.meshes.new('nodebox1.005')
me_nodebox1_005.from_pydata([(0.5, -0.5, -0.5), (0.5, -0.5, -0.3125), (0.5, 0.5, -0.3125), (0.5, 0.5, -0.5), (0.3125, -0.5, -0.5), (0.3125, -0.5, -0.3125), (0.3125, 0.5, -0.3125), (0.3125, 0.5, -0.5), (-0.3125, -0.5, -0.5), (-0.3125, -0.5, -0.3125), (-0.3125, 0.5, -0.3125), (-0.3125, 0.5, -0.5), (-0.5, -0.5, -0.5), (-0.5, -0.5, -0.3125), (-0.5, 0.5, -0.3125), (-0.5, 0.5, -0.5), (0.4375, -0.125, -0.5), (0.4375, -0.125, 0.375), (0.4375, -0.0625, 0.375), (0.4375, -0.0625, -0.5), (-0.4375, -0.125, -0.5), (-0.4375, -0.125, 0.375), (-0.4375, -0.0625, 0.375), (-0.4375, -0.0625, -0.5), (0.5, 0.0625, -0.4375), (0.5, 0.0625, -0.375), (0.5, 0.375, -0.375), (0.5, 0.375, -0.4375), (-0.5, 0.0625, -0.4375), (-0.5, 0.0625, -0.375), (-0.5, 0.375, -0.375), (-0.5, 0.375, -0.4375), (0.5, -0.5, 0.1875), (0.5, -0.5, 0.375), (0.5, -0.0625, 0.375), (0.5, -0.0625, 0.1875), (0.3125, -0.5, 0.1875), (0.3125, -0.5, 0.375), (0.3125, -0.0625, 0.375), (0.3125, -0.0625, 0.1875), (-0.3125, -0.5, 0.1875), (-0.3125, -0.5, 0.375), (-0.3125, -0.0625, 0.375), (-0.3125, -0.0625, 0.1875), (-0.5, -0.5, 0.1875), (-0.5, -0.5, 0.375), (-0.5, -0.0625, 0.375), (-0.5, -0.0625, 0.1875)], [], [(0, 1, 2, 3), (4, 5, 6, 7), (0, 3, 7, 4), (1, 2, 6, 5), (0, 1, 5, 4), (3, 2, 6, 7), (8, 9, 10, 11), (12, 13, 14, 15), (8, 11, 15, 12), (9, 10, 14, 13), (8, 9, 13, 12), (11, 10, 14, 15), (16, 17, 18, 19), (20, 21, 22, 23), (16, 19, 23, 20), (17, 18, 22, 21), (16, 17, 21, 20), (19, 18, 22, 23), (24, 25, 26, 27), (28, 29, 30, 31), (24, 27, 31, 28), (25, 26, 30, 29), (24, 25, 29, 28), (27, 26, 30, 31), (32, 33, 34, 35), (36, 37, 38, 39), (32, 35, 39, 36), (33, 34, 38, 37), (32, 33, 37, 36), (35, 34, 38, 39), (40, 41, 42, 43), (44, 45, 46, 47), (40, 43, 47, 44), (41, 42, 46, 45), (40, 41, 45, 44), (43, 42, 46, 47)])
me_nodebox1_005.materials.append(mat_none_014)
me_nodebox1_005.use_remesh_preserve_volume = False
me_nodebox1_005.use_remesh_preserve_attributes = False
me_nodebox1_005.use_mirror_vertex_groups = False
me_nodebox1_005.update()
me_nodebox1_007 = bpy.data.meshes.new('nodebox1.007')
me_nodebox1_007.from_pydata([(0.5, -0.5, -0.5), (0.5, -0.5, -0.3125), (0.5, 0.5, -0.3125), (0.5, 0.5, -0.5), (0.3125, -0.5, -0.5), (0.3125, -0.5, -0.3125), (0.3125, 0.5, -0.3125), (0.3125, 0.5, -0.5), (-0.3125, -0.5, -0.5), (-0.3125, -0.5, -0.3125), (-0.3125, 0.5, -0.3125), (-0.3125, 0.5, -0.5), (-0.5, -0.5, -0.5), (-0.5, -0.5, -0.3125), (-0.5, 0.5, -0.3125), (-0.5, 0.5, -0.5), (0.4375, -0.125, -0.5), (0.4375, -0.125, 0.375), (0.4375, -0.0625, 0.375), (0.4375, -0.0625, -0.5), (-0.4375, -0.125, -0.5), (-0.4375, -0.125, 0.375), (-0.4375, -0.0625, 0.375), (-0.4375, -0.0625, -0.5), (0.5, 0.0625, -0.4375), (0.5, 0.0625, -0.375), (0.5, 0.375, -0.375), (0.5, 0.375, -0.4375), (-0.5, 0.0625, -0.4375), (-0.5, 0.0625, -0.375), (-0.5, 0.375, -0.375), (-0.5, 0.375, -0.4375), (0.5, -0.5, 0.1875), (0.5, -0.5, 0.375), (0.5, -0.0625, 0.375), (0.5, -0.0625, 0.1875), (0.3125, -0.5, 0.1875), (0.3125, -0.5, 0.375), (0.3125, -0.0625, 0.375), (0.3125, -0.0625, 0.1875), (-0.3125, -0.5, 0.1875), (-0.3125, -0.5, 0.375), (-0.3125, -0.0625, 0.375), (-0.3125, -0.0625, 0.1875), (-0.5, -0.5, 0.1875), (-0.5, -0.5, 0.375), (-0.5, -0.0625, 0.375), (-0.5, -0.0625, 0.1875)], [], [(0, 1, 2, 3), (4, 5, 6, 7), (0, 3, 7, 4), (1, 2, 6, 5), (0, 1, 5, 4), (3, 2, 6, 7), (8, 9, 10, 11), (12, 13, 14, 15), (8, 11, 15, 12), (9, 10, 14, 13), (8, 9, 13, 12), (11, 10, 14, 15), (16, 17, 18, 19), (20, 21, 22, 23), (16, 19, 23, 20), (17, 18, 22, 21), (16, 17, 21, 20), (19, 18, 22, 23), (24, 25, 26, 27), (28, 29, 30, 31), (24, 27, 31, 28), (25, 26, 30, 29), (24, 25, 29, 28), (27, 26, 30, 31), (32, 33, 34, 35), (36, 37, 38, 39), (32, 35, 39, 36), (33, 34, 38, 37), (32, 33, 37, 36), (35, 34, 38, 39), (40, 41, 42, 43), (44, 45, 46, 47), (40, 43, 47, 44), (41, 42, 46, 45), (40, 41, 45, 44), (43, 42, 46, 47)])
me_nodebox1_007.materials.append(mat_none_015)
me_nodebox1_007.use_remesh_preserve_volume = False
me_nodebox1_007.use_remesh_preserve_attributes = False
me_nodebox1_007.use_mirror_vertex_groups = False
me_nodebox1_007.update()
me_nodebox2_004 = bpy.data.meshes.new('nodebox2.004')
me_nodebox2_004.from_pydata([(-0.25, -0.5, 0.25), (-0.25, -0.5, 0.4375), (-0.25, 0.5, 0.4375), (-0.25, 0.5, 0.25), (-0.4375, -0.5, 0.25), (-0.4375, -0.5, 0.4375), (-0.4375, 0.5, 0.4375), (-0.4375, 0.5, 0.25), (0.375, -0.25, -0.5), (0.375, -0.25, 0.5), (0.375, -0.125, 0.5), (0.375, -0.125, -0.5), (0.3125, -0.25, -0.5), (0.3125, -0.25, 0.5), (0.3125, -0.125, 0.5), (0.3125, -0.125, -0.5), (0.5, -0.25, 0.3125), (0.5, -0.25, 0.375), (0.5, -0.125, 0.375), (0.5, -0.125, 0.3125), (-0.5, -0.25, 0.3125), (-0.5, -0.25, 0.375), (-0.5, -0.125, 0.375), (-0.5, -0.125, 0.3125), (0.4375, -0.5, -0.4375), (0.4375, -0.5, -0.25), (0.4375, 0.5, -0.25), (0.4375, 0.5, -0.4375), (0.25, -0.5, -0.4375), (0.25, -0.5, -0.25), (0.25, 0.5, -0.25), (0.25, 0.5, -0.4375), (0.5, 0.4017, -0.5), (0.5, 0.4017, 0.5), (0.5, 0.5267, 0.5), (0.5, 0.5267, -0.5), (-0.5, 0.4017, -0.5), (-0.5, 0.4017, 0.5), (-0.5, 0.5267, 0.5), (-0.5, 0.5267, -0.5), (0.4375, -0.5, 0.25), (0.4375, -0.5, 0.4375), (0.4375, 0.5, 0.4375), (0.4375, 0.5, 0.25), (0.25, -0.5, 0.25), (0.25, -0.5, 0.4375), (0.25, 0.5, 0.4375), (0.25, 0.5, 0.25), (0.5, -0.25, -0.375), (0.5, -0.25, -0.3125), (0.5, -0.125, -0.3125), (0.5, -0.125, -0.375), (-0.5, -0.25, -0.375), (-0.5, -0.25, -0.3125), (-0.5, -0.125, -0.3125), (-0.5, -0.125, -0.375), (-0.3125, -0.25, -0.5), (-0.3125, -0.25, 0.5), (-0.3125, -0.125, 0.5), (-0.3125, -0.125, -0.5), (-0.375, -0.25, -0.5), (-0.375, -0.25, 0.5), (-0.375, -0.125, 0.5), (-0.375, -0.125, -0.5), (-0.25, -0.5, -0.4375), (-0.25, -0.5, -0.25), (-0.25, 0.5, -0.25), (-0.25, 0.5, -0.4375), (-0.4375, -0.5, -0.4375), (-0.4375, -0.5, -0.25), (-0.4375, 0.5, -0.25), (-0.4375, 0.5, -0.4375)], [], [(0, 1, 2, 3), (4, 5, 6, 7), (0, 3, 7, 4), (1, 2, 6, 5), (0, 1, 5, 4), (3, 2, 6, 7), (8, 9, 10, 11), (12, 13, 14, 15), (8, 11, 15, 12), (9, 10, 14, 13), (8, 9, 13, 12), (11, 10, 14, 15), (16, 17, 18, 19), (20, 21, 22, 23), (16, 19, 23, 20), (17, 18, 22, 21), (16, 17, 21, 20), (19, 18, 22, 23), (24, 25, 26, 27), (28, 29, 30, 31), (24, 27, 31, 28), (25, 26, 30, 29), (24, 25, 29, 28), (27, 26, 30, 31), (32, 33, 34, 35), (36, 37, 38, 39), (32, 35, 39, 36), (33, 34, 38, 37), (32, 33, 37, 36), (35, 34, 38, 39), (40, 41, 42, 43), (44, 45, 46, 47), (40, 43, 47, 44), (41, 42, 46, 45), (40, 41, 45, 44), (43, 42, 46, 47), (48, 49, 50, 51), (52, 53, 54, 55), (48, 51, 55, 52), (49, 50, 54, 53), (48, 49, 53, 52), (51, 50, 54, 55), (56, 57, 58, 59), (60, 61, 62, 63), (56, 59, 63, 60), (57, 58, 62, 61), (56, 57, 61, 60), (59, 58, 62, 63), (64, 65, 66, 67), (68, 69, 70, 71), (64, 67, 71, 68), (65, 66, 70, 69), (64, 65, 69, 68), (67, 66, 70, 71)])
me_nodebox2_004.materials.append(mat_none_016)
me_nodebox2_004.use_remesh_preserve_volume = False
me_nodebox2_004.use_remesh_preserve_attributes = False
me_nodebox2_004.use_mirror_vertex_groups = False
me_nodebox2_004.update()
me_nodebox2_005 = bpy.data.meshes.new('nodebox2.005')
me_nodebox2_005.from_pydata([(-0.25, -0.5, 0.25), (-0.25, -0.5, 0.4375), (-0.25, 0.5, 0.4375), (-0.25, 0.5, 0.25), (-0.4375, -0.5, 0.25), (-0.4375, -0.5, 0.4375), (-0.4375, 0.5, 0.4375), (-0.4375, 0.5, 0.25), (0.375, -0.25, -0.5), (0.375, -0.25, 0.5), (0.375, -0.125, 0.5), (0.375, -0.125, -0.5), (0.3125, -0.25, -0.5), (0.3125, -0.25, 0.5), (0.3125, -0.125, 0.5), (0.3125, -0.125, -0.5), (0.5, -0.25, 0.3125), (0.5, -0.25, 0.375), (0.5, -0.125, 0.375), (0.5, -0.125, 0.3125), (-0.5, -0.25, 0.3125), (-0.5, -0.25, 0.375), (-0.5, -0.125, 0.375), (-0.5, -0.125, 0.3125), (0.4375, -0.5, -0.4375), (0.4375, -0.5, -0.25), (0.4375, 0.5, -0.25), (0.4375, 0.5, -0.4375), (0.25, -0.5, -0.4375), (0.25, -0.5, -0.25), (0.25, 0.5, -0.25), (0.25, 0.5, -0.4375), (0.5, 0.4017, -0.5), (0.5, 0.4017, 0.5), (0.5, 0.5267, 0.5), (0.5, 0.5267, -0.5), (-0.5, 0.4017, -0.5), (-0.5, 0.4017, 0.5), (-0.5, 0.5267, 0.5), (-0.5, 0.5267, -0.5), (0.4375, -0.5, 0.25), (0.4375, -0.5, 0.4375), (0.4375, 0.5, 0.4375), (0.4375, 0.5, 0.25), (0.25, -0.5, 0.25), (0.25, -0.5, 0.4375), (0.25, 0.5, 0.4375), (0.25, 0.5, 0.25), (0.5, -0.25, -0.375), (0.5, -0.25, -0.3125), (0.5, -0.125, -0.3125), (0.5, -0.125, -0.375), (-0.5, -0.25, -0.375), (-0.5, -0.25, -0.3125), (-0.5, -0.125, -0.3125), (-0.5, -0.125, -0.375), (-0.3125, -0.25, -0.5), (-0.3125, -0.25, 0.5), (-0.3125, -0.125, 0.5), (-0.3125, -0.125, -0.5), (-0.375, -0.25, -0.5), (-0.375, -0.25, 0.5), (-0.375, -0.125, 0.5), (-0.375, -0.125, -0.5), (-0.25, -0.5, -0.4375), (-0.25, -0.5, -0.25), (-0.25, 0.5, -0.25), (-0.25, 0.5, -0.4375), (-0.4375, -0.5, -0.4375), (-0.4375, -0.5, -0.25), (-0.4375, 0.5, -0.25), (-0.4375, 0.5, -0.4375)], [], [(0, 1, 2, 3), (4, 5, 6, 7), (0, 3, 7, 4), (1, 2, 6, 5), (0, 1, 5, 4), (3, 2, 6, 7), (8, 9, 10, 11), (12, 13, 14, 15), (8, 11, 15, 12), (9, 10, 14, 13), (8, 9, 13, 12), (11, 10, 14, 15), (16, 17, 18, 19), (20, 21, 22, 23), (16, 19, 23, 20), (17, 18, 22, 21), (16, 17, 21, 20), (19, 18, 22, 23), (24, 25, 26, 27), (28, 29, 30, 31), (24, 27, 31, 28), (25, 26, 30, 29), (24, 25, 29, 28), (27, 26, 30, 31), (32, 33, 34, 35), (36, 37, 38, 39), (32, 35, 39, 36), (33, 34, 38, 37), (32, 33, 37, 36), (35, 34, 38, 39), (40, 41, 42, 43), (44, 45, 46, 47), (40, 43, 47, 44), (41, 42, 46, 45), (40, 41, 45, 44), (43, 42, 46, 47), (48, 49, 50, 51), (52, 53, 54, 55), (48, 51, 55, 52), (49, 50, 54, 53), (48, 49, 53, 52), (51, 50, 54, 55), (56, 57, 58, 59), (60, 61, 62, 63), (56, 59, 63, 60), (57, 58, 62, 61), (56, 57, 61, 60), (59, 58, 62, 63), (64, 65, 66, 67), (68, 69, 70, 71), (64, 67, 71, 68), (65, 66, 70, 69), (64, 65, 69, 68), (67, 66, 70, 71)])
me_nodebox2_005.materials.append(mat_none_017)
me_nodebox2_005.use_remesh_preserve_volume = False
me_nodebox2_005.use_remesh_preserve_attributes = False
me_nodebox2_005.use_mirror_vertex_groups = False
me_nodebox2_005.update()
me_nodebox2_006 = bpy.data.meshes.new('nodebox2.006')
me_nodebox2_006.from_pydata([(-0.25, -0.5, 0.25), (-0.25, -0.5, 0.4375), (-0.25, 0.5, 0.4375), (-0.25, 0.5, 0.25), (-0.4375, -0.5, 0.25), (-0.4375, -0.5, 0.4375), (-0.4375, 0.5, 0.4375), (-0.4375, 0.5, 0.25), (0.375, -0.25, -0.5), (0.375, -0.25, 0.5), (0.375, -0.125, 0.5), (0.375, -0.125, -0.5), (0.3125, -0.25, -0.5), (0.3125, -0.25, 0.5), (0.3125, -0.125, 0.5), (0.3125, -0.125, -0.5), (0.5, -0.25, 0.3125), (0.5, -0.25, 0.375), (0.5, -0.125, 0.375), (0.5, -0.125, 0.3125), (-0.5, -0.25, 0.3125), (-0.5, -0.25, 0.375), (-0.5, -0.125, 0.375), (-0.5, -0.125, 0.3125), (0.4375, -0.5, -0.4375), (0.4375, -0.5, -0.25), (0.4375, 0.5, -0.25), (0.4375, 0.5, -0.4375), (0.25, -0.5, -0.4375), (0.25, -0.5, -0.25), (0.25, 0.5, -0.25), (0.25, 0.5, -0.4375), (0.5, 0.4017, -0.5), (0.5, 0.4017, 0.5), (0.5, 0.5267, 0.5), (0.5, 0.5267, -0.5), (-0.5, 0.4017, -0.5), (-0.5, 0.4017, 0.5), (-0.5, 0.5267, 0.5), (-0.5, 0.5267, -0.5), (0.4375, -0.5, 0.25), (0.4375, -0.5, 0.4375), (0.4375, 0.5, 0.4375), (0.4375, 0.5, 0.25), (0.25, -0.5, 0.25), (0.25, -0.5, 0.4375), (0.25, 0.5, 0.4375), (0.25, 0.5, 0.25), (0.5, -0.25, -0.375), (0.5, -0.25, -0.3125), (0.5, -0.125, -0.3125), (0.5, -0.125, -0.375), (-0.5, -0.25, -0.375), (-0.5, -0.25, -0.3125), (-0.5, -0.125, -0.3125), (-0.5, -0.125, -0.375), (-0.3125, -0.25, -0.5), (-0.3125, -0.25, 0.5), (-0.3125, -0.125, 0.5), (-0.3125, -0.125, -0.5), (-0.375, -0.25, -0.5), (-0.375, -0.25, 0.5), (-0.375, -0.125, 0.5), (-0.375, -0.125, -0.5), (-0.25, -0.5, -0.4375), (-0.25, -0.5, -0.25), (-0.25, 0.5, -0.25), (-0.25, 0.5, -0.4375), (-0.4375, -0.5, -0.4375), (-0.4375, -0.5, -0.25), (-0.4375, 0.5, -0.25), (-0.4375, 0.5, -0.4375)], [], [(0, 1, 2, 3), (4, 5, 6, 7), (0, 3, 7, 4), (1, 2, 6, 5), (0, 1, 5, 4), (3, 2, 6, 7), (8, 9, 10, 11), (12, 13, 14, 15), (8, 11, 15, 12), (9, 10, 14, 13), (8, 9, 13, 12), (11, 10, 14, 15), (16, 17, 18, 19), (20, 21, 22, 23), (16, 19, 23, 20), (17, 18, 22, 21), (16, 17, 21, 20), (19, 18, 22, 23), (24, 25, 26, 27), (28, 29, 30, 31), (24, 27, 31, 28), (25, 26, 30, 29), (24, 25, 29, 28), (27, 26, 30, 31), (32, 33, 34, 35), (36, 37, 38, 39), (32, 35, 39, 36), (33, 34, 38, 37), (32, 33, 37, 36), (35, 34, 38, 39), (40, 41, 42, 43), (44, 45, 46, 47), (40, 43, 47, 44), (41, 42, 46, 45), (40, 41, 45, 44), (43, 42, 46, 47), (48, 49, 50, 51), (52, 53, 54, 55), (48, 51, 55, 52), (49, 50, 54, 53), (48, 49, 53, 52), (51, 50, 54, 55), (56, 57, 58, 59), (60, 61, 62, 63), (56, 59, 63, 60), (57, 58, 62, 61), (56, 57, 61, 60), (59, 58, 62, 63), (64, 65, 66, 67), (68, 69, 70, 71), (64, 67, 71, 68), (65, 66, 70, 69), (64, 65, 69, 68), (67, 66, 70, 71)])
me_nodebox2_006.materials.append(mat_none_018)
me_nodebox2_006.use_remesh_preserve_volume = False
me_nodebox2_006.use_remesh_preserve_attributes = False
me_nodebox2_006.use_mirror_vertex_groups = False
me_nodebox2_006.update()
me_nodebox2_007 = bpy.data.meshes.new('nodebox2.007')
me_nodebox2_007.from_pydata([(-0.25, -0.5, 0.25), (-0.25, -0.5, 0.4375), (-0.25, 0.5, 0.4375), (-0.25, 0.5, 0.25), (-0.4375, -0.5, 0.25), (-0.4375, -0.5, 0.4375), (-0.4375, 0.5, 0.4375), (-0.4375, 0.5, 0.25), (0.375, -0.25, -0.5), (0.375, -0.25, 0.5), (0.375, -0.125, 0.5), (0.375, -0.125, -0.5), (0.3125, -0.25, -0.5), (0.3125, -0.25, 0.5), (0.3125, -0.125, 0.5), (0.3125, -0.125, -0.5), (0.5, -0.25, 0.3125), (0.5, -0.25, 0.375), (0.5, -0.125, 0.375), (0.5, -0.125, 0.3125), (-0.5, -0.25, 0.3125), (-0.5, -0.25, 0.375), (-0.5, -0.125, 0.375), (-0.5, -0.125, 0.3125), (0.4375, -0.5, -0.4375), (0.4375, -0.5, -0.25), (0.4375, 0.5, -0.25), (0.4375, 0.5, -0.4375), (0.25, -0.5, -0.4375), (0.25, -0.5, -0.25), (0.25, 0.5, -0.25), (0.25, 0.5, -0.4375), (0.5, 0.4017, -0.5), (0.5, 0.4017, 0.5), (0.5, 0.5267, 0.5), (0.5, 0.5267, -0.5), (-0.5, 0.4017, -0.5), (-0.5, 0.4017, 0.5), (-0.5, 0.5267, 0.5), (-0.5, 0.5267, -0.5), (0.4375, -0.5, 0.25), (0.4375, -0.5, 0.4375), (0.4375, 0.5, 0.4375), (0.4375, 0.5, 0.25), (0.25, -0.5, 0.25), (0.25, -0.5, 0.4375), (0.25, 0.5, 0.4375), (0.25, 0.5, 0.25), (0.5, -0.25, -0.375), (0.5, -0.25, -0.3125), (0.5, -0.125, -0.3125), (0.5, -0.125, -0.375), (-0.5, -0.25, -0.375), (-0.5, -0.25, -0.3125), (-0.5, -0.125, -0.3125), (-0.5, -0.125, -0.375), (-0.3125, -0.25, -0.5), (-0.3125, -0.25, 0.5), (-0.3125, -0.125, 0.5), (-0.3125, -0.125, -0.5), (-0.375, -0.25, -0.5), (-0.375, -0.25, 0.5), (-0.375, -0.125, 0.5), (-0.375, -0.125, -0.5), (-0.25, -0.5, -0.4375), (-0.25, -0.5, -0.25), (-0.25, 0.5, -0.25), (-0.25, 0.5, -0.4375), (-0.4375, -0.5, -0.4375), (-0.4375, -0.5, -0.25), (-0.4375, 0.5, -0.25), (-0.4375, 0.5, -0.4375)], [], [(0, 1, 2, 3), (4, 5, 6, 7), (0, 3, 7, 4), (1, 2, 6, 5), (0, 1, 5, 4), (3, 2, 6, 7), (8, 9, 10, 11), (12, 13, 14, 15), (8, 11, 15, 12), (9, 10, 14, 13), (8, 9, 13, 12), (11, 10, 14, 15), (16, 17, 18, 19), (20, 21, 22, 23), (16, 19, 23, 20), (17, 18, 22, 21), (16, 17, 21, 20), (19, 18, 22, 23), (24, 25, 26, 27), (28, 29, 30, 31), (24, 27, 31, 28), (25, 26, 30, 29), (24, 25, 29, 28), (27, 26, 30, 31), (32, 33, 34, 35), (36, 37, 38, 39), (32, 35, 39, 36), (33, 34, 38, 37), (32, 33, 37, 36), (35, 34, 38, 39), (40, 41, 42, 43), (44, 45, 46, 47), (40, 43, 47, 44), (41, 42, 46, 45), (40, 41, 45, 44), (43, 42, 46, 47), (48, 49, 50, 51), (52, 53, 54, 55), (48, 51, 55, 52), (49, 50, 54, 53), (48, 49, 53, 52), (51, 50, 54, 55), (56, 57, 58, 59), (60, 61, 62, 63), (56, 59, 63, 60), (57, 58, 62, 61), (56, 57, 61, 60), (59, 58, 62, 63), (64, 65, 66, 67), (68, 69, 70, 71), (64, 67, 71, 68), (65, 66, 70, 69), (64, 65, 69, 68), (67, 66, 70, 71)])
me_nodebox2_007.materials.append(mat_none_019)
me_nodebox2_007.use_remesh_preserve_volume = False
me_nodebox2_007.use_remesh_preserve_attributes = False
me_nodebox2_007.use_mirror_vertex_groups = False
me_nodebox2_007.update()
me_nodebox5_003 = bpy.data.meshes.new('nodebox5.003')
me_nodebox5_003.from_pydata([(0.5, -0.5, -0.5), (0.5, -0.5, -0.3125), (0.5, 0.5, -0.3125), (0.5, 0.5, -0.5), (0.3125, -0.5, -0.5), (0.3125, -0.5, -0.3125), (0.3125, 0.5, -0.3125), (0.3125, 0.5, -0.5), (-0.3125, -0.5, -0.5), (-0.3125, -0.5, -0.3125), (-0.3125, 0.5, -0.3125), (-0.3125, 0.5, -0.5), (-0.5, -0.5, -0.5), (-0.5, -0.5, -0.3125), (-0.5, 0.5, -0.3125), (-0.5, 0.5, -0.5), (0.4375, -0.125, -0.5), (0.4375, -0.125, 0.375), (0.4375, -0.0625, 0.375), (0.4375, -0.0625, -0.5), (-0.4375, -0.125, -0.5), (-0.4375, -0.125, 0.375), (-0.4375, -0.0625, 0.375), (-0.4375, -0.0625, -0.5), (0.5, 0.0625, -0.4375), (0.5, 0.0625, -0.375), (0.5, 0.375, -0.375), (0.5, 0.375, -0.4375), (-0.5, 0.0625, -0.4375), (-0.5, 0.0625, -0.375), (-0.5, 0.375, -0.375), (-0.5, 0.375, -0.4375), (0.5, -0.5, 0.1875), (0.5, -0.5, 0.375), (0.5, -0.0625, 0.375), (0.5, -0.0625, 0.1875), (0.3125, -0.5, 0.1875), (0.3125, -0.5, 0.375), (0.3125, -0.0625, 0.375), (0.3125, -0.0625, 0.1875), (-0.3125, -0.5, 0.1875), (-0.3125, -0.5, 0.375), (-0.3125, -0.0625, 0.375), (-0.3125, -0.0625, 0.1875), (-0.5, -0.5, 0.1875), (-0.5, -0.5, 0.375), (-0.5, -0.0625, 0.375), (-0.5, -0.0625, 0.1875)], [], [(0, 1, 2, 3), (4, 5, 6, 7), (0, 3, 7, 4), (1, 2, 6, 5), (0, 1, 5, 4), (3, 2, 6, 7), (8, 9, 10, 11), (12, 13, 14, 15), (8, 11, 15, 12), (9, 10, 14, 13), (8, 9, 13, 12), (11, 10, 14, 15), (16, 17, 18, 19), (20, 21, 22, 23), (16, 19, 23, 20), (17, 18, 22, 21), (16, 17, 21, 20), (19, 18, 22, 23), (24, 25, 26, 27), (28, 29, 30, 31), (24, 27, 31, 28), (25, 26, 30, 29), (24, 25, 29, 28), (27, 26, 30, 31), (32, 33, 34, 35), (36, 37, 38, 39), (32, 35, 39, 36), (33, 34, 38, 37), (32, 33, 37, 36), (35, 34, 38, 39), (40, 41, 42, 43), (44, 45, 46, 47), (40, 43, 47, 44), (41, 42, 46, 45), (40, 41, 45, 44), (43, 42, 46, 47)])
me_nodebox5_003.materials.append(mat_none_020)
me_nodebox5_003.use_remesh_preserve_volume = False
me_nodebox5_003.use_remesh_preserve_attributes = False
me_nodebox5_003.use_mirror_vertex_groups = False
me_nodebox5_003.update()
me_nodebox5_004 = bpy.data.meshes.new('nodebox5.004')
me_nodebox5_004.from_pydata([(0.5, -0.5, -0.5), (0.5, -0.5, -0.3125), (0.5, 0.5, -0.3125), (0.5, 0.5, -0.5), (0.3125, -0.5, -0.5), (0.3125, -0.5, -0.3125), (0.3125, 0.5, -0.3125), (0.3125, 0.5, -0.5), (-0.3125, -0.5, -0.5), (-0.3125, -0.5, -0.3125), (-0.3125, 0.5, -0.3125), (-0.3125, 0.5, -0.5), (-0.5, -0.5, -0.5), (-0.5, -0.5, -0.3125), (-0.5, 0.5, -0.3125), (-0.5, 0.5, -0.5), (0.4375, -0.125, -0.5), (0.4375, -0.125, 0.375), (0.4375, -0.0625, 0.375), (0.4375, -0.0625, -0.5), (-0.4375, -0.125, -0.5), (-0.4375, -0.125, 0.375), (-0.4375, -0.0625, 0.375), (-0.4375, -0.0625, -0.5), (0.5, 0.0625, -0.4375), (0.5, 0.0625, -0.375), (0.5, 0.375, -0.375), (0.5, 0.375, -0.4375), (-0.5, 0.0625, -0.4375), (-0.5, 0.0625, -0.375), (-0.5, 0.375, -0.375), (-0.5, 0.375, -0.4375), (0.5, -0.5, 0.1875), (0.5, -0.5, 0.375), (0.5, -0.0625, 0.375), (0.5, -0.0625, 0.1875), (0.3125, -0.5, 0.1875), (0.3125, -0.5, 0.375), (0.3125, -0.0625, 0.375), (0.3125, -0.0625, 0.1875), (-0.3125, -0.5, 0.1875), (-0.3125, -0.5, 0.375), (-0.3125, -0.0625, 0.375), (-0.3125, -0.0625, 0.1875), (-0.5, -0.5, 0.1875), (-0.5, -0.5, 0.375), (-0.5, -0.0625, 0.375), (-0.5, -0.0625, 0.1875)], [], [(0, 1, 2, 3), (4, 5, 6, 7), (0, 3, 7, 4), (1, 2, 6, 5), (0, 1, 5, 4), (3, 2, 6, 7), (8, 9, 10, 11), (12, 13, 14, 15), (8, 11, 15, 12), (9, 10, 14, 13), (8, 9, 13, 12), (11, 10, 14, 15), (16, 17, 18, 19), (20, 21, 22, 23), (16, 19, 23, 20), (17, 18, 22, 21), (16, 17, 21, 20), (19, 18, 22, 23), (24, 25, 26, 27), (28, 29, 30, 31), (24, 27, 31, 28), (25, 26, 30, 29), (24, 25, 29, 28), (27, 26, 30, 31), (32, 33, 34, 35), (36, 37, 38, 39), (32, 35, 39, 36), (33, 34, 38, 37), (32, 33, 37, 36), (35, 34, 38, 39), (40, 41, 42, 43), (44, 45, 46, 47), (40, 43, 47, 44), (41, 42, 46, 45), (40, 41, 45, 44), (43, 42, 46, 47)])
me_nodebox5_004.materials.append(mat_none_021)
me_nodebox5_004.use_remesh_preserve_volume = False
me_nodebox5_004.use_remesh_preserve_attributes = False
me_nodebox5_004.use_mirror_vertex_groups = False
me_nodebox5_004.update()
me_nodebox5_006 = bpy.data.meshes.new('nodebox5.006')
me_nodebox5_006.from_pydata([(0.5, -0.5, -0.5), (0.5, -0.5, -0.3125), (0.5, 0.5, -0.3125), (0.5, 0.5, -0.5), (0.3125, -0.5, -0.5), (0.3125, -0.5, -0.3125), (0.3125, 0.5, -0.3125), (0.3125, 0.5, -0.5), (-0.3125, -0.5, -0.5), (-0.3125, -0.5, -0.3125), (-0.3125, 0.5, -0.3125), (-0.3125, 0.5, -0.5), (-0.5, -0.5, -0.5), (-0.5, -0.5, -0.3125), (-0.5, 0.5, -0.3125), (-0.5, 0.5, -0.5), (0.4375, -0.125, -0.5), (0.4375, -0.125, 0.375), (0.4375, -0.0625, 0.375), (0.4375, -0.0625, -0.5), (-0.4375, -0.125, -0.5), (-0.4375, -0.125, 0.375), (-0.4375, -0.0625, 0.375), (-0.4375, -0.0625, -0.5), (0.5, 0.0625, -0.4375), (0.5, 0.0625, -0.375), (0.5, 0.375, -0.375), (0.5, 0.375, -0.4375), (-0.5, 0.0625, -0.4375), (-0.5, 0.0625, -0.375), (-0.5, 0.375, -0.375), (-0.5, 0.375, -0.4375), (0.5, -0.5, 0.1875), (0.5, -0.5, 0.375), (0.5, -0.0625, 0.375), (0.5, -0.0625, 0.1875), (0.3125, -0.5, 0.1875), (0.3125, -0.5, 0.375), (0.3125, -0.0625, 0.375), (0.3125, -0.0625, 0.1875), (-0.3125, -0.5, 0.1875), (-0.3125, -0.5, 0.375), (-0.3125, -0.0625, 0.375), (-0.3125, -0.0625, 0.1875), (-0.5, -0.5, 0.1875), (-0.5, -0.5, 0.375), (-0.5, -0.0625, 0.375), (-0.5, -0.0625, 0.1875)], [], [(0, 1, 2, 3), (4, 5, 6, 7), (0, 3, 7, 4), (1, 2, 6, 5), (0, 1, 5, 4), (3, 2, 6, 7), (8, 9, 10, 11), (12, 13, 14, 15), (8, 11, 15, 12), (9, 10, 14, 13), (8, 9, 13, 12), (11, 10, 14, 15), (16, 17, 18, 19), (20, 21, 22, 23), (16, 19, 23, 20), (17, 18, 22, 21), (16, 17, 21, 20), (19, 18, 22, 23), (24, 25, 26, 27), (28, 29, 30, 31), (24, 27, 31, 28), (25, 26, 30, 29), (24, 25, 29, 28), (27, 26, 30, 31), (32, 33, 34, 35), (36, 37, 38, 39), (32, 35, 39, 36), (33, 34, 38, 37), (32, 33, 37, 36), (35, 34, 38, 39), (40, 41, 42, 43), (44, 45, 46, 47), (40, 43, 47, 44), (41, 42, 46, 45), (40, 41, 45, 44), (43, 42, 46, 47)])
me_nodebox5_006.materials.append(mat_none_022)
me_nodebox5_006.use_remesh_preserve_volume = False
me_nodebox5_006.use_remesh_preserve_attributes = False
me_nodebox5_006.use_mirror_vertex_groups = False
me_nodebox5_006.update()
me_nodebox5_007 = bpy.data.meshes.new('nodebox5.007')
me_nodebox5_007.from_pydata([(0.5, -0.5, -0.5), (0.5, -0.5, -0.3125), (0.5, 0.5, -0.3125), (0.5, 0.5, -0.5), (0.3125, -0.5, -0.5), (0.3125, -0.5, -0.3125), (0.3125, 0.5, -0.3125), (0.3125, 0.5, -0.5), (-0.3125, -0.5, -0.5), (-0.3125, -0.5, -0.3125), (-0.3125, 0.5, -0.3125), (-0.3125, 0.5, -0.5), (-0.5, -0.5, -0.5), (-0.5, -0.5, -0.3125), (-0.5, 0.5, -0.3125), (-0.5, 0.5, -0.5), (0.4375, -0.125, -0.5), (0.4375, -0.125, 0.375), (0.4375, -0.0625, 0.375), (0.4375, -0.0625, -0.5), (-0.4375, -0.125, -0.5), (-0.4375, -0.125, 0.375), (-0.4375, -0.0625, 0.375), (-0.4375, -0.0625, -0.5), (0.5, 0.0625, -0.4375), (0.5, 0.0625, -0.375), (0.5, 0.375, -0.375), (0.5, 0.375, -0.4375), (-0.5, 0.0625, -0.4375), (-0.5, 0.0625, -0.375), (-0.5, 0.375, -0.375), (-0.5, 0.375, -0.4375), (0.5, -0.5, 0.1875), (0.5, -0.5, 0.375), (0.5, -0.0625, 0.375), (0.5, -0.0625, 0.1875), (0.3125, -0.5, 0.1875), (0.3125, -0.5, 0.375), (0.3125, -0.0625, 0.375), (0.3125, -0.0625, 0.1875), (-0.3125, -0.5, 0.1875), (-0.3125, -0.5, 0.375), (-0.3125, -0.0625, 0.375), (-0.3125, -0.0625, 0.1875), (-0.5, -0.5, 0.1875), (-0.5, -0.5, 0.375), (-0.5, -0.0625, 0.375), (-0.5, -0.0625, 0.1875)], [], [(0, 1, 2, 3), (4, 5, 6, 7), (0, 3, 7, 4), (1, 2, 6, 5), (0, 1, 5, 4), (3, 2, 6, 7), (8, 9, 10, 11), (12, 13, 14, 15), (8, 11, 15, 12), (9, 10, 14, 13), (8, 9, 13, 12), (11, 10, 14, 15), (16, 17, 18, 19), (20, 21, 22, 23), (16, 19, 23, 20), (17, 18, 22, 21), (16, 17, 21, 20), (19, 18, 22, 23), (24, 25, 26, 27), (28, 29, 30, 31), (24, 27, 31, 28), (25, 26, 30, 29), (24, 25, 29, 28), (27, 26, 30, 31), (32, 33, 34, 35), (36, 37, 38, 39), (32, 35, 39, 36), (33, 34, 38, 37), (32, 33, 37, 36), (35, 34, 38, 39), (40, 41, 42, 43), (44, 45, 46, 47), (40, 43, 47, 44), (41, 42, 46, 45), (40, 41, 45, 44), (43, 42, 46, 47)])
me_nodebox5_007.materials.append(mat_none_023)
me_nodebox5_007.use_remesh_preserve_volume = False
me_nodebox5_007.use_remesh_preserve_attributes = False
me_nodebox5_007.use_mirror_vertex_groups = False
me_nodebox5_007.update()

# ---- objects
ob_cylinder_001 = bpy.data.objects.new('Cylinder.001', me_cylinder_002)
ob_lamp = bpy.data.objects.new('Lamp', light_lamp)
ob_camera = bpy.data.objects.new('Camera', cam_camera)
ob_cylinder = bpy.data.objects.new('Cylinder', me_cylinder)
ob_cube_004 = bpy.data.objects.new('Cube.004', me_cube)
ob_cube_000 = bpy.data.objects.new('Cube.000', me_cube_001)
ob_nodebox1_006 = bpy.data.objects.new('nodebox1.006', me_nodebox1_006)
ob_nodebox2 = bpy.data.objects.new('nodebox2', me_nodebox2)
ob_nodebox5_005 = bpy.data.objects.new('nodebox5.005', me_nodebox5_005)
ob_nodebox1_000 = bpy.data.objects.new('nodebox1.000', me_nodebox1_000)
ob_nodebox2_001 = bpy.data.objects.new('nodebox2.001', me_nodebox2_001)
ob_nodebox5_000 = bpy.data.objects.new('nodebox5.000', me_nodebox5_000)
ob_nodebox1_001 = bpy.data.objects.new('nodebox1.001', me_nodebox1_001)
ob_nodebox2_002 = bpy.data.objects.new('nodebox2.002', me_nodebox2_002)
ob_nodebox5_001 = bpy.data.objects.new('nodebox5.001', me_nodebox5_001)
ob_nodebox1_002 = bpy.data.objects.new('nodebox1.002', me_nodebox1_002)
ob_nodebox2_003 = bpy.data.objects.new('nodebox2.003', me_nodebox2_003)
ob_nodebox5_002 = bpy.data.objects.new('nodebox5.002', me_nodebox5_002)
ob_nodebox1_003 = bpy.data.objects.new('nodebox1.003', me_nodebox1_003)
ob_nodebox1_004 = bpy.data.objects.new('nodebox1.004', me_nodebox1_004)
ob_nodebox1_005 = bpy.data.objects.new('nodebox1.005', me_nodebox1_005)
ob_nodebox1_007 = bpy.data.objects.new('nodebox1.007', me_nodebox1_007)
ob_nodebox2_004 = bpy.data.objects.new('nodebox2.004', me_nodebox2_004)
ob_nodebox2_005 = bpy.data.objects.new('nodebox2.005', me_nodebox2_005)
ob_nodebox2_006 = bpy.data.objects.new('nodebox2.006', me_nodebox2_006)
ob_nodebox2_007 = bpy.data.objects.new('nodebox2.007', me_nodebox2_007)
ob_nodebox5_003 = bpy.data.objects.new('nodebox5.003', me_nodebox5_003)
ob_nodebox5_004 = bpy.data.objects.new('nodebox5.004', me_nodebox5_004)
ob_nodebox5_006 = bpy.data.objects.new('nodebox5.006', me_nodebox5_006)
ob_nodebox5_007 = bpy.data.objects.new('nodebox5.007', me_nodebox5_007)

# ---- transforms, parenting, visibility, modifiers, constraints
ob_cylinder_001.location = (-0.1532, 1.251, 0.4529)
ob_cylinder_001.rotation_euler = (1.571, -1.222e-05, -1.329e-05)
ob_cylinder_001.scale = (1.571, 1.792, 1.006)
ob_cylinder_001.lineart.crease_threshold = 0.0
_m = ob_cylinder_001.modifiers.new('Solidify', 'SOLIDIFY')
_m.thickness = -0.06
_m.nonmanifold_thickness_mode = 'FIXED'
_m.nonmanifold_merge_threshold = 0.0003
ob_lamp.location = (4.322, 1.361, 5.797)
ob_lamp.rotation_euler = (0.6503, 0.05522, 1.866)
ob_lamp.scale = (1.573, 3.371, 2.568)
ob_lamp.lock_rotations_4d = False
ob_lamp.empty_display_type = 'ARROWS'
ob_lamp.color = (0.0, 0.0, 0.0, 0.0)
ob_lamp.lineart.crease_threshold = 0.0
ob_camera.location = (18.94, -6.152, 5.236)
ob_camera.rotation_euler = (1.109, 0.0, 0.8149)
ob_camera.scale = (3.033, 1.682, 2.898)
ob_camera.lock_rotations_4d = False
ob_camera.empty_display_type = 'ARROWS'
ob_camera.color = (0.0, 0.0, 0.0, 0.0)
ob_camera.display_type = 'WIRE'
ob_camera.lineart.crease_threshold = 0.0
ob_cylinder.location = (0.9671, 0.4992, -0.1178)
ob_cylinder.rotation_euler = (-1.344e-07, 1.571, 0.0)
ob_cylinder.scale = (1.0, 1.0, 9.463)
ob_cylinder.lineart.crease_threshold = 0.0
ob_cube_004.location = (4.449, 1.882, 0.4252)
ob_cube_004.scale = (0.1405, 0.1405, 0.1408)
ob_cube_004.lineart.crease_threshold = 0.0
ob_cube_000.location = (-2.719, 1.882, 0.4252)
ob_cube_000.scale = (0.1405, 0.1405, 0.1408)
ob_cube_000.lineart.crease_threshold = 0.0
ob_nodebox1_006.location = (3.001, 0.536, 0.4644)
ob_nodebox1_006.rotation_euler = (1.571, 9.523e-08, -1.571)
ob_nodebox1_006.scale = (0.443, 0.443, -0.443)
ob_nodebox1_006.lineart.crease_threshold = 0.0
ob_nodebox2.location = (3.504, 0.487, 0.5489)
ob_nodebox2.rotation_euler = (1.571, -0.0, 0.0)
ob_nodebox2.scale = (0.6296, 0.6296, 0.6296)
ob_nodebox2.lineart.crease_threshold = 0.0
ob_nodebox5_005.location = (3.989, 0.536, 0.4644)
ob_nodebox5_005.rotation_euler = (1.571, 9.523e-08, -1.571)
ob_nodebox5_005.scale = (0.443, 0.443, 0.443)
ob_nodebox5_005.lineart.crease_threshold = 0.0
ob_nodebox1_000.location = (1.157, 0.536, 0.4644)
ob_nodebox1_000.rotation_euler = (1.571, 9.523e-08, -1.571)
ob_nodebox1_000.scale = (0.443, 0.443, -0.443)
ob_nodebox1_000.lineart.crease_threshold = 0.0
ob_nodebox2_001.location = (1.66, 0.487, 0.5489)
ob_nodebox2_001.rotation_euler = (1.571, -0.0, 0.0)
ob_nodebox2_001.scale = (0.6296, 0.6296, 0.6296)
ob_nodebox2_001.lineart.crease_threshold = 0.0
ob_nodebox5_000.location = (2.146, 0.536, 0.4644)
ob_nodebox5_000.rotation_euler = (1.571, 9.523e-08, -1.571)
ob_nodebox5_000.scale = (0.443, 0.443, 0.443)
ob_nodebox5_000.lineart.crease_threshold = 0.0
ob_nodebox1_001.location = (-0.5391, 0.536, 0.4644)
ob_nodebox1_001.rotation_euler = (1.571, 9.523e-08, -1.571)
ob_nodebox1_001.scale = (0.443, 0.443, -0.443)
ob_nodebox1_001.lineart.crease_threshold = 0.0
ob_nodebox2_002.location = (-0.0361, 0.487, 0.5489)
ob_nodebox2_002.rotation_euler = (1.571, -0.0, 0.0)
ob_nodebox2_002.scale = (0.6296, 0.6296, 0.6296)
ob_nodebox2_002.lineart.crease_threshold = 0.0
ob_nodebox5_001.location = (0.4498, 0.536, 0.4644)
ob_nodebox5_001.rotation_euler = (1.571, 9.523e-08, -1.571)
ob_nodebox5_001.scale = (0.443, 0.443, 0.443)
ob_nodebox5_001.lineart.crease_threshold = 0.0
ob_nodebox1_002.location = (-2.119, 0.536, 0.4644)
ob_nodebox1_002.rotation_euler = (1.571, 9.523e-08, -1.571)
ob_nodebox1_002.scale = (0.443, 0.443, -0.443)
ob_nodebox1_002.lineart.crease_threshold = 0.0
ob_nodebox2_003.location = (-1.616, 0.487, 0.5489)
ob_nodebox2_003.rotation_euler = (1.571, -0.0, 0.0)
ob_nodebox2_003.scale = (0.6296, 0.6296, 0.6296)
ob_nodebox2_003.lineart.crease_threshold = 0.0
ob_nodebox5_002.location = (-1.13, 0.536, 0.4644)
ob_nodebox5_002.rotation_euler = (1.571, 9.523e-08, -1.571)
ob_nodebox5_002.scale = (0.443, 0.443, 0.443)
ob_nodebox5_002.lineart.crease_threshold = 0.0
ob_nodebox1_003.location = (1.157, 2.16, 0.4644)
ob_nodebox1_003.rotation_euler = (1.571, 9.523e-08, -1.571)
ob_nodebox1_003.scale = (0.443, 0.443, -0.443)
ob_nodebox1_003.lineart.crease_threshold = 0.0
ob_nodebox1_004.location = (-0.5391, 2.16, 0.4644)
ob_nodebox1_004.rotation_euler = (1.571, 9.523e-08, -1.571)
ob_nodebox1_004.scale = (0.443, 0.443, -0.443)
ob_nodebox1_004.lineart.crease_threshold = 0.0
ob_nodebox1_005.location = (-2.119, 2.16, 0.4644)
ob_nodebox1_005.rotation_euler = (1.571, 9.523e-08, -1.571)
ob_nodebox1_005.scale = (0.443, 0.443, -0.443)
ob_nodebox1_005.lineart.crease_threshold = 0.0
ob_nodebox1_007.location = (3.001, 2.16, 0.4644)
ob_nodebox1_007.rotation_euler = (1.571, 9.523e-08, -1.571)
ob_nodebox1_007.scale = (0.443, 0.443, -0.443)
ob_nodebox1_007.lineart.crease_threshold = 0.0
ob_nodebox2_004.location = (3.504, 2.111, 0.5489)
ob_nodebox2_004.rotation_euler = (1.571, -0.0, 0.0)
ob_nodebox2_004.scale = (0.6296, 0.6296, 0.6296)
ob_nodebox2_004.lineart.crease_threshold = 0.0
ob_nodebox2_005.location = (1.66, 2.111, 0.5489)
ob_nodebox2_005.rotation_euler = (1.571, -0.0, 0.0)
ob_nodebox2_005.scale = (0.6296, 0.6296, 0.6296)
ob_nodebox2_005.lineart.crease_threshold = 0.0
ob_nodebox2_006.location = (-0.0361, 2.111, 0.5489)
ob_nodebox2_006.rotation_euler = (1.571, -0.0, 0.0)
ob_nodebox2_006.scale = (0.6296, 0.6296, 0.6296)
ob_nodebox2_006.lineart.crease_threshold = 0.0
ob_nodebox2_007.location = (-1.616, 2.111, 0.5489)
ob_nodebox2_007.rotation_euler = (1.571, -0.0, 0.0)
ob_nodebox2_007.scale = (0.6296, 0.6296, 0.6296)
ob_nodebox2_007.lineart.crease_threshold = 0.0
ob_nodebox5_003.location = (2.146, 2.16, 0.4644)
ob_nodebox5_003.rotation_euler = (1.571, 9.523e-08, -1.571)
ob_nodebox5_003.scale = (0.443, 0.443, 0.443)
ob_nodebox5_003.lineart.crease_threshold = 0.0
ob_nodebox5_004.location = (0.4498, 2.16, 0.4644)
ob_nodebox5_004.rotation_euler = (1.571, 9.523e-08, -1.571)
ob_nodebox5_004.scale = (0.443, 0.443, 0.443)
ob_nodebox5_004.lineart.crease_threshold = 0.0
ob_nodebox5_006.location = (-1.13, 2.16, 0.4644)
ob_nodebox5_006.rotation_euler = (1.571, 9.523e-08, -1.571)
ob_nodebox5_006.scale = (0.443, 0.443, 0.443)
ob_nodebox5_006.lineart.crease_threshold = 0.0
ob_nodebox5_007.location = (3.989, 2.16, 0.4644)
ob_nodebox5_007.rotation_euler = (1.571, 9.523e-08, -1.571)
ob_nodebox5_007.scale = (0.443, 0.443, 0.443)
ob_nodebox5_007.lineart.crease_threshold = 0.0

# ---- collection membership
col_collection_1.objects.link(ob_cylinder_001)
col_collection_1.objects.link(ob_lamp)
col_collection_1.objects.link(ob_camera)
col_collection_1.objects.link(ob_cylinder)
col_collection_1.objects.link(ob_cube_004)
col_collection_1.objects.link(ob_cube_000)
col_collection_1.objects.link(ob_nodebox1_006)
col_collection_1.objects.link(ob_nodebox2)
col_collection_1.objects.link(ob_nodebox5_005)
col_collection_1.objects.link(ob_nodebox1_000)
col_collection_1.objects.link(ob_nodebox2_001)
col_collection_1.objects.link(ob_nodebox5_000)
col_collection_1.objects.link(ob_nodebox1_001)
col_collection_1.objects.link(ob_nodebox2_002)
col_collection_1.objects.link(ob_nodebox5_001)
col_collection_1.objects.link(ob_nodebox1_002)
col_collection_1.objects.link(ob_nodebox2_003)
col_collection_1.objects.link(ob_nodebox5_002)
col_collection_1.objects.link(ob_nodebox1_003)
col_collection_1.objects.link(ob_nodebox1_004)
col_collection_1.objects.link(ob_nodebox1_005)
col_collection_1.objects.link(ob_nodebox1_007)
col_collection_1.objects.link(ob_nodebox2_004)
col_collection_1.objects.link(ob_nodebox2_005)
col_collection_1.objects.link(ob_nodebox2_006)
col_collection_1.objects.link(ob_nodebox2_007)
col_collection_1.objects.link(ob_nodebox5_003)
col_collection_1.objects.link(ob_nodebox5_004)
col_collection_1.objects.link(ob_nodebox5_006)
col_collection_1.objects.link(ob_nodebox5_007)

# ---- scene / render settings (as saved in the file)
scene.camera = ob_camera
scene.frame_start = 1; scene.frame_end = 250; scene.frame_set(1)
scene.render.engine = 'BLENDER_EEVEE_NEXT'
scene.render.resolution_percentage = 50
scene.render.dither_intensity = 0.0
scene.cycles.use_denoising = False
scene.cycles.samples = 128
scene.cycles.sampling_pattern = 'TABULATED_SOBOL'
scene.cycles.light_sampling_threshold = 0.0
scene.cycles.use_adaptive_sampling = False
scene.cycles.use_light_tree = False
scene.cycles.blur_glossy = 0.0
scene.cycles.sample_clamp_indirect = 0.0
scene.view_settings.view_transform = 'Standard'
bpy.context.view_layer.update()
